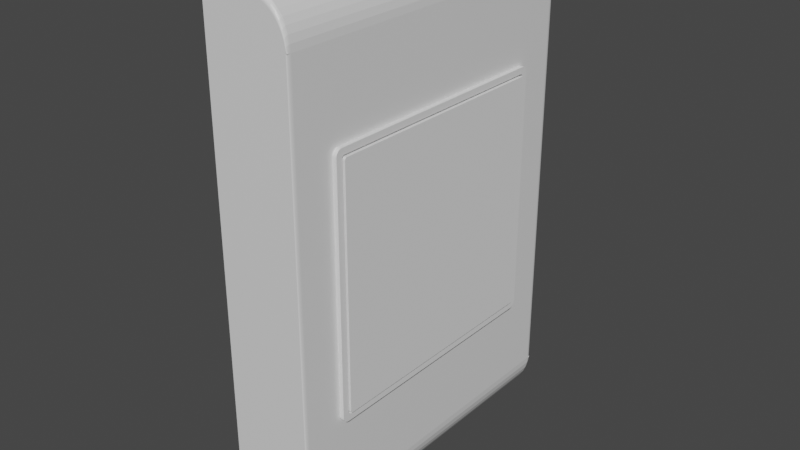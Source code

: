 # Source: CardKeyTagger.blend  (saved by Blender 3.0.42; exported with 4.5.12 LTS)
import bpy
from mathutils import Matrix  # noqa: F401  (used for matrix-valued properties, if any)

bpy.ops.wm.read_factory_settings(use_empty=True)
scene = bpy.context.scene
scene.name = 'Scene'

# ---- collections
col_collection = bpy.data.collections.new('Collection'); scene.collection.children.link(col_collection)

# ---- materials (node trees are filled in below, after node groups)
mat_material = bpy.data.materials.new('Material')
mat_material.alpha_threshold = 0.0
mat_material.use_transparent_shadow = False
mat_material.line_color = (0.0, 0.0, 0.0, 1.0)

# ---- material node trees
mat_material.use_nodes = True; mat_material.node_tree.nodes.clear()
_N = mat_material.node_tree.nodes; _L = mat_material.node_tree.links
n0 = _N.new('ShaderNodeOutputMaterial'); n0.name = 'Material Output'; n0.location = (300, 300)
n1 = _N.new('ShaderNodeBsdfPrincipled'); n1.name = 'Principled BSDF'; n1.location = (10, 300)
n1.distribution = 'GGX'
n1.subsurface_method = 'RANDOM_WALK_SKIN'
n1.inputs[2].default_value = 0.4
n1.inputs[3].default_value = 1.45
n1.inputs[27].default_value = (0.0, 0.0, 0.0, 1.0)
n1.inputs[28].default_value = 1.0
_L.new(n1.outputs[0], n0.inputs[0])
n0.is_active_output = True

# ---- world
world_world = bpy.data.worlds.new('World'); scene.world = world_world
world_world.use_nodes = True; world_world.node_tree.nodes.clear()
_N = world_world.node_tree.nodes; _L = world_world.node_tree.links
n0 = _N.new('ShaderNodeOutputWorld'); n0.name = 'World Output'; n0.location = (300, 300)
n1 = _N.new('ShaderNodeBackground'); n1.name = 'Background'; n1.location = (10, 300)
n1.inputs[0].default_value = (0.05088, 0.05088, 0.05088, 1.0)
_L.new(n1.outputs[0], n0.inputs[0])
n0.is_active_output = True
world_world.color = (0.05088, 0.05088, 0.05088)
world_world.use_sun_shadow = False
world_world.sun_shadow_jitter_overblur = 0.0

# ---- meshes
me_cube = bpy.data.meshes.new('Cube')
me_cube.from_pydata([(-1.0, 1.0, 1.0), (-1.0, 1.0, -1.0), (-1.0, -1.0, 1.0), (-1.0, -1.0, -1.0), (1.0, -0.9743, 1.0), (0.9727, -1.0, 1.0), (0.9997, -0.9783, 1.0), (0.9987, -0.9823, 1.0), (0.997, -0.986, 1.0), (0.9948, -0.9894, 1.0), (0.992, -0.9925, 1.0), (0.9887, -0.9951, 1.0), (0.9851, -0.9972, 1.0), (0.9811, -0.9987, 1.0), (0.977, -0.9997, 1.0), (0.9727, -1.0, -1.0), (1.0, -0.9743, -1.0), (0.977, -0.9997, -1.0), (0.9811, -0.9987, -1.0), (0.9851, -0.9972, -1.0), (0.9887, -0.9951, -1.0), (0.992, -0.9925, -1.0), (0.9948, -0.9894, -1.0), (0.997, -0.986, -1.0), (0.9987, -0.9823, -1.0), (0.9997, -0.9783, -1.0), (-1.0, -1.0, 1.175), (-1.0, -0.9749, 1.2), (-1.0, -0.9997, 1.179), (-1.0, -0.9988, 1.183), (-1.0, -0.9973, 1.186), (-1.0, -0.9952, 1.19), (-1.0, -0.9927, 1.193), (-1.0, -0.9897, 1.195), (-1.0, -0.9863, 1.197), (-1.0, -0.9827, 1.199), (-1.0, -0.9789, 1.2), (1.0, -1.0, 1.0), (1.0, -0.9744, 1.0), (1.0, -0.9974, 1.0), (1.0, -0.9949, 1.0), (1.0, -0.9923, 1.0), (1.0, -0.9898, 1.0), (1.0, -0.9872, 1.0), (1.0, -0.9846, 1.0), (1.0, -0.9821, 1.0), (1.0, -0.9795, 1.0), (1.0, -0.977, 1.0), (0.16, -1.0, 1.175), (0.16, -0.9749, 1.2), (0.16, -0.9997, 1.179), (0.16, -0.9988, 1.183), (0.16, -0.9973, 1.186), (0.16, -0.9952, 1.19), (0.16, -0.9927, 1.193), (0.16, -0.9897, 1.195), (0.16, -0.9863, 1.197), (0.16, -0.9827, 1.199), (0.16, -0.9789, 1.2), (0.9678, -1.0, 1.018), (0.9897, -0.9746, 1.031), (0.9712, -0.9997, 1.02), (0.9746, -0.9988, 1.022), (0.9777, -0.9972, 1.024), (0.9806, -0.9951, 1.026), (0.9833, -0.9925, 1.027), (0.9855, -0.9895, 1.029), (0.9873, -0.9861, 1.03), (0.9886, -0.9824, 1.031), (0.9894, -0.9785, 1.031), (0.9436, -1.0, 1.042), (0.9589, -0.9747, 1.062), (0.946, -0.9997, 1.045), (0.9483, -0.9988, 1.048), (0.9505, -0.9972, 1.051), (0.9526, -0.9952, 1.054), (0.9544, -0.9926, 1.056), (0.956, -0.9896, 1.058), (0.9572, -0.9862, 1.06), (0.9581, -0.9825, 1.061), (0.9587, -0.9786, 1.062), (0.8976, -1.0, 1.068), (0.9084, -0.9747, 1.091), (0.8993, -0.9997, 1.072), (0.901, -0.9988, 1.075), (0.9025, -0.9972, 1.078), (0.904, -0.9952, 1.081), (0.9053, -0.9926, 1.084), (0.9064, -0.9896, 1.086), (0.9073, -0.9862, 1.088), (0.9079, -0.9825, 1.09), (0.9083, -0.9787, 1.091), (0.8317, -1.0, 1.094), (0.8396, -0.9748, 1.118), (0.8329, -0.9997, 1.098), (0.8341, -0.9988, 1.101), (0.8353, -0.9973, 1.105), (0.8363, -0.9952, 1.108), (0.8373, -0.9926, 1.111), (0.8381, -0.9896, 1.113), (0.8387, -0.9862, 1.115), (0.8392, -0.9826, 1.116), (0.8395, -0.9787, 1.117), (0.7481, -1.0, 1.117), (0.754, -0.9749, 1.141), (0.749, -0.9997, 1.121), (0.7499, -0.9988, 1.125), (0.7508, -0.9973, 1.128), (0.7516, -0.9952, 1.131), (0.7523, -0.9926, 1.134), (0.7529, -0.9896, 1.137), (0.7533, -0.9863, 1.139), (0.7537, -0.9826, 1.14), (0.7539, -0.9788, 1.141), (0.6494, -1.0, 1.137), (0.6537, -0.9749, 1.162), (0.6501, -0.9997, 1.141), (0.6508, -0.9988, 1.145), (0.6514, -0.9973, 1.148), (0.652, -0.9952, 1.152), (0.6525, -0.9926, 1.155), (0.6529, -0.9896, 1.157), (0.6533, -0.9863, 1.159), (0.6535, -0.9826, 1.161), (0.6537, -0.9788, 1.162), (0.5383, -1.0, 1.153), (0.5414, -0.9749, 1.178), (0.5388, -0.9997, 1.157), (0.5393, -0.9988, 1.161), (0.5397, -0.9973, 1.165), (0.5401, -0.9952, 1.168), (0.5405, -0.9927, 1.171), (0.5408, -0.9897, 1.173), (0.541, -0.9863, 1.175), (0.5412, -0.9827, 1.177), (0.5413, -0.9788, 1.178), (0.4176, -1.0, 1.165), (0.4196, -0.9749, 1.19), (0.4179, -0.9997, 1.169), (0.4182, -0.9988, 1.173), (0.4185, -0.9973, 1.177), (0.4188, -0.9952, 1.18), (0.419, -0.9927, 1.183), (0.4192, -0.9897, 1.185), (0.4194, -0.9863, 1.187), (0.4195, -0.9827, 1.189), (0.4196, -0.9788, 1.19), (0.2905, -1.0, 1.173), (0.2914, -0.9749, 1.198), (0.2906, -0.9997, 1.176), (0.2908, -0.9988, 1.18), (0.2909, -0.9973, 1.184), (0.291, -0.9952, 1.187), (0.2911, -0.9927, 1.19), (0.2912, -0.9897, 1.193), (0.2913, -0.9863, 1.195), (0.2914, -0.9827, 1.196), (0.2914, -0.9789, 1.197), (-1.0, -0.9749, -1.2), (-1.0, -1.0, -1.175), (-1.0, -0.9789, -1.2), (-1.0, -0.9827, -1.199), (-1.0, -0.9863, -1.197), (-1.0, -0.9897, -1.195), (-1.0, -0.9927, -1.193), (-1.0, -0.9952, -1.19), (-1.0, -0.9973, -1.186), (-1.0, -0.9988, -1.183), (-1.0, -0.9997, -1.179), (-5.323e-05, -1.0, -1.175), (0.0, -0.9749, -1.2), (-4.491e-05, -0.9997, -1.179), (-3.678e-05, -0.9988, -1.183), (-2.907e-05, -0.9973, -1.186), (-2.194e-05, -0.9952, -1.19), (-1.559e-05, -0.9927, -1.193), (-1.017e-05, -0.9897, -1.195), (-5.802e-06, -0.9863, -1.197), (-2.605e-06, -0.9827, -1.199), (-6.551e-07, -0.9789, -1.2), (1.0, -1.0, -1.0), (1.0, -0.9744, -1.0), (1.0, -0.9974, -1.0), (1.0, -0.9949, -1.0), (1.0, -0.9923, -1.0), (1.0, -0.9898, -1.0), (1.0, -0.9872, -1.0), (1.0, -0.9846, -1.0), (1.0, -0.9821, -1.0), (1.0, -0.9795, -1.0), (1.0, -0.977, -1.0), (0.1556, -1.0, -1.173), (0.1564, -0.9749, -1.198), (0.1558, -0.9997, -1.176), (0.1559, -0.9988, -1.18), (0.156, -0.9973, -1.184), (0.1561, -0.9952, -1.187), (0.1562, -0.9927, -1.19), (0.1563, -0.9897, -1.193), (0.1563, -0.9863, -1.195), (0.1564, -0.9827, -1.196), (0.1564, -0.9789, -1.197), (0.3074, -1.0, -1.165), (0.309, -0.9749, -1.19), (0.3076, -0.9997, -1.169), (0.3079, -0.9988, -1.173), (0.3081, -0.9973, -1.177), (0.3083, -0.9952, -1.18), (0.3085, -0.9927, -1.183), (0.3087, -0.9897, -1.185), (0.3088, -0.9863, -1.187), (0.3089, -0.9827, -1.189), (0.309, -0.9788, -1.19), (0.4514, -1.0, -1.153), (0.454, -0.9749, -1.178), (0.4518, -0.9997, -1.157), (0.4522, -0.9988, -1.161), (0.4526, -0.9973, -1.165), (0.4529, -0.9952, -1.168), (0.4532, -0.9927, -1.171), (0.4535, -0.9897, -1.173), (0.4537, -0.9863, -1.175), (0.4539, -0.9827, -1.177), (0.454, -0.9788, -1.178), (0.5842, -1.0, -1.137), (0.5878, -0.9749, -1.162), (0.5847, -0.9997, -1.141), (0.5853, -0.9988, -1.145), (0.5858, -0.9973, -1.148), (0.5863, -0.9952, -1.152), (0.5867, -0.9926, -1.155), (0.5871, -0.9896, -1.157), (0.5874, -0.9863, -1.159), (0.5876, -0.9826, -1.161), (0.5877, -0.9788, -1.161), (0.7021, -1.0, -1.117), (0.7071, -0.9749, -1.141), (0.7029, -0.9997, -1.121), (0.7037, -0.9988, -1.124), (0.7044, -0.9973, -1.128), (0.7051, -0.9952, -1.131), (0.7057, -0.9926, -1.134), (0.7062, -0.9896, -1.137), (0.7066, -0.9863, -1.139), (0.7069, -0.9826, -1.14), (0.707, -0.9788, -1.141), (0.8023, -1.0, -1.093), (0.809, -0.9748, -1.118), (0.8033, -0.9997, -1.097), (0.8044, -0.9988, -1.101), (0.8053, -0.9973, -1.104), (0.8062, -0.9952, -1.108), (0.807, -0.9926, -1.11), (0.8077, -0.9896, -1.113), (0.8083, -0.9862, -1.115), (0.8087, -0.9826, -1.116), (0.8089, -0.9787, -1.117), (0.8817, -1.0, -1.068), (0.891, -0.9747, -1.091), (0.8831, -0.9997, -1.071), (0.8845, -0.9988, -1.075), (0.8859, -0.9972, -1.078), (0.8872, -0.9952, -1.081), (0.8883, -0.9926, -1.084), (0.8892, -0.9896, -1.086), (0.89, -0.9862, -1.088), (0.8905, -0.9825, -1.09), (0.8909, -0.9787, -1.091), (0.9374, -1.0, -1.041), (0.9511, -0.9747, -1.062), (0.9396, -0.9997, -1.044), (0.9416, -0.9988, -1.047), (0.9436, -0.9972, -1.05), (0.9454, -0.9952, -1.053), (0.9471, -0.9926, -1.056), (0.9485, -0.9896, -1.058), (0.9496, -0.9862, -1.059), (0.9504, -0.9825, -1.061), (0.9509, -0.9786, -1.062), (0.9668, -1.0, -1.016), (0.9877, -0.9746, -1.031), (0.97, -0.9997, -1.019), (0.9732, -0.9988, -1.021), (0.9763, -0.9972, -1.023), (0.9791, -0.9951, -1.025), (0.9816, -0.9925, -1.027), (0.9837, -0.9895, -1.028), (0.9854, -0.9861, -1.03), (0.9867, -0.9824, -1.031), (0.9874, -0.9785, -1.031), (0.9727, 1.0, 1.0), (1.0, 0.9743, 1.0), (0.977, 0.9997, 1.0), (0.9811, 0.9987, 1.0), (0.9851, 0.9972, 1.0), (0.9887, 0.9951, 1.0), (0.992, 0.9925, 1.0), (0.9948, 0.9894, 1.0), (0.997, 0.986, 1.0), (0.9987, 0.9823, 1.0), (0.9997, 0.9783, 1.0), (1.0, 0.9743, -1.0), (0.9727, 1.0, -1.0), (0.9997, 0.9783, -1.0), (0.9987, 0.9823, -1.0), (0.997, 0.986, -1.0), (0.9948, 0.9894, -1.0), (0.992, 0.9925, -1.0), (0.9887, 0.9951, -1.0), (0.9851, 0.9972, -1.0), (0.9811, 0.9987, -1.0), (0.977, 0.9997, -1.0), (-1.0, 0.9749, 1.2), (-1.0, 1.0, 1.175), (-1.0, 0.9789, 1.2), (-1.0, 0.9827, 1.199), (-1.0, 0.9863, 1.197), (-1.0, 0.9897, 1.195), (-1.0, 0.9927, 1.193), (-1.0, 0.9952, 1.19), (-1.0, 0.9973, 1.186), (-1.0, 0.9988, 1.183), (-1.0, 0.9997, 1.179), (0.16, 1.0, 1.175), (0.16, 0.9749, 1.2), (0.16, 0.9997, 1.179), (0.16, 0.9988, 1.183), (0.16, 0.9973, 1.186), (0.16, 0.9952, 1.19), (0.16, 0.9927, 1.193), (0.16, 0.9897, 1.195), (0.16, 0.9863, 1.197), (0.16, 0.9827, 1.199), (0.16, 0.9789, 1.2), (1.0, 0.9744, 1.0), (1.0, 1.0, 1.0), (1.0, 0.977, 1.0), (1.0, 0.9795, 1.0), (1.0, 0.9821, 1.0), (1.0, 0.9846, 1.0), (1.0, 0.9872, 1.0), (1.0, 0.9898, 1.0), (1.0, 0.9923, 1.0), (1.0, 0.9949, 1.0), (1.0, 0.9974, 1.0), (0.2914, 0.9749, 1.198), (0.2905, 1.0, 1.173), (0.2914, 0.9789, 1.197), (0.2914, 0.9827, 1.196), (0.2913, 0.9863, 1.195), (0.2912, 0.9897, 1.193), (0.2911, 0.9927, 1.19), (0.291, 0.9952, 1.187), (0.2909, 0.9973, 1.184), (0.2908, 0.9988, 1.18), (0.2906, 0.9997, 1.176), (0.4196, 0.9749, 1.19), (0.4176, 1.0, 1.165), (0.4196, 0.9788, 1.19), (0.4195, 0.9827, 1.189), (0.4194, 0.9863, 1.187), (0.4192, 0.9897, 1.185), (0.419, 0.9927, 1.183), (0.4188, 0.9952, 1.18), (0.4185, 0.9973, 1.177), (0.4182, 0.9988, 1.173), (0.4179, 0.9997, 1.169), (0.5414, 0.9749, 1.178), (0.5383, 1.0, 1.153), (0.5413, 0.9788, 1.178), (0.5412, 0.9827, 1.177), (0.541, 0.9863, 1.175), (0.5408, 0.9897, 1.173), (0.5405, 0.9927, 1.171), (0.5401, 0.9952, 1.168), (0.5397, 0.9973, 1.165), (0.5393, 0.9988, 1.161), (0.5388, 0.9997, 1.157), (0.6537, 0.9749, 1.162), (0.6494, 1.0, 1.137), (0.6537, 0.9788, 1.162), (0.6535, 0.9826, 1.161), (0.6533, 0.9863, 1.159), (0.6529, 0.9896, 1.157), (0.6525, 0.9926, 1.155), (0.652, 0.9952, 1.152), (0.6514, 0.9973, 1.148), (0.6508, 0.9988, 1.145), (0.6501, 0.9997, 1.141), (0.754, 0.9749, 1.141), (0.7481, 1.0, 1.117), (0.7539, 0.9788, 1.141), (0.7537, 0.9826, 1.14), (0.7533, 0.9863, 1.139), (0.7529, 0.9896, 1.137), (0.7523, 0.9926, 1.134), (0.7516, 0.9952, 1.131), (0.7508, 0.9973, 1.128), (0.7499, 0.9988, 1.125), (0.749, 0.9997, 1.121), (0.8396, 0.9748, 1.118), (0.8317, 1.0, 1.094), (0.8395, 0.9787, 1.117), (0.8392, 0.9826, 1.116), (0.8387, 0.9862, 1.115), (0.8381, 0.9896, 1.113), (0.8373, 0.9926, 1.111), (0.8363, 0.9952, 1.108), (0.8353, 0.9973, 1.105), (0.8341, 0.9988, 1.101), (0.8329, 0.9997, 1.098), (0.9084, 0.9747, 1.091), (0.8976, 1.0, 1.068), (0.9083, 0.9787, 1.091), (0.9079, 0.9825, 1.09), (0.9073, 0.9862, 1.088), (0.9064, 0.9896, 1.086), (0.9053, 0.9926, 1.084), (0.904, 0.9952, 1.081), (0.9025, 0.9972, 1.078), (0.901, 0.9988, 1.075), (0.8993, 0.9997, 1.072), (0.9589, 0.9747, 1.062), (0.9436, 1.0, 1.042), (0.9587, 0.9786, 1.062), (0.9581, 0.9825, 1.061), (0.9572, 0.9862, 1.06), (0.956, 0.9896, 1.058), (0.9544, 0.9926, 1.056), (0.9526, 0.9952, 1.054), (0.9505, 0.9972, 1.051), (0.9483, 0.9988, 1.048), (0.946, 0.9997, 1.045), (0.9897, 0.9746, 1.031), (0.9678, 1.0, 1.018), (0.9894, 0.9785, 1.031), (0.9886, 0.9824, 1.031), (0.9873, 0.9861, 1.03), (0.9855, 0.9895, 1.029), (0.9833, 0.9925, 1.027), (0.9806, 0.9951, 1.026), (0.9777, 0.9972, 1.024), (0.9746, 0.9988, 1.022), (0.9712, 0.9997, 1.02), (-1.0, 1.0, -1.175), (-1.0, 0.9749, -1.2), (-1.0, 0.9997, -1.179), (-1.0, 0.9988, -1.183), (-1.0, 0.9973, -1.186), (-1.0, 0.9952, -1.19), (-1.0, 0.9927, -1.193), (-1.0, 0.9897, -1.195), (-1.0, 0.9863, -1.197), (-1.0, 0.9827, -1.199), (-1.0, 0.9789, -1.2), (1.0, 1.0, -1.0), (1.0, 0.9744, -1.0), (1.0, 0.9974, -1.0), (1.0, 0.9949, -1.0), (1.0, 0.9923, -1.0), (1.0, 0.9898, -1.0), (1.0, 0.9872, -1.0), (1.0, 0.9846, -1.0), (1.0, 0.9821, -1.0), (1.0, 0.9795, -1.0), (1.0, 0.977, -1.0), (0.0, 0.9749, -1.2), (-5.323e-05, 1.0, -1.175), (-6.551e-07, 0.9789, -1.2), (-2.605e-06, 0.9827, -1.199), (-5.802e-06, 0.9863, -1.197), (-1.017e-05, 0.9897, -1.195), (-1.559e-05, 0.9927, -1.193), (-2.194e-05, 0.9952, -1.19), (-2.907e-05, 0.9973, -1.186), (-3.678e-05, 0.9988, -1.183), (-4.491e-05, 0.9997, -1.179), (0.9668, 1.0, -1.016), (0.9877, 0.9746, -1.031), (0.97, 0.9997, -1.019), (0.9732, 0.9988, -1.021), (0.9763, 0.9972, -1.023), (0.9791, 0.9951, -1.025), (0.9816, 0.9925, -1.027), (0.9837, 0.9895, -1.028), (0.9854, 0.9861, -1.03), (0.9867, 0.9824, -1.031), (0.9874, 0.9785, -1.031), (0.9374, 1.0, -1.041), (0.9511, 0.9747, -1.062), (0.9396, 0.9997, -1.044), (0.9416, 0.9988, -1.047), (0.9436, 0.9972, -1.05), (0.9454, 0.9952, -1.053), (0.9471, 0.9926, -1.056), (0.9485, 0.9896, -1.058), (0.9496, 0.9862, -1.059), (0.9504, 0.9825, -1.061), (0.9509, 0.9786, -1.062), (0.8817, 1.0, -1.068), (0.891, 0.9747, -1.091), (0.8831, 0.9997, -1.071), (0.8845, 0.9988, -1.075), (0.8859, 0.9972, -1.078), (0.8872, 0.9952, -1.081), (0.8883, 0.9926, -1.084), (0.8892, 0.9896, -1.086), (0.89, 0.9862, -1.088), (0.8905, 0.9825, -1.09), (0.8909, 0.9787, -1.091), (0.8023, 1.0, -1.093), (0.809, 0.9748, -1.118), (0.8033, 0.9997, -1.097), (0.8044, 0.9988, -1.101), (0.8053, 0.9973, -1.104), (0.8062, 0.9952, -1.108), (0.807, 0.9926, -1.11), (0.8077, 0.9896, -1.113), (0.8083, 0.9862, -1.115), (0.8087, 0.9826, -1.116), (0.8089, 0.9787, -1.117), (0.7021, 1.0, -1.117), (0.7071, 0.9749, -1.141), (0.7029, 0.9997, -1.121), (0.7037, 0.9988, -1.124), (0.7044, 0.9973, -1.128), (0.7051, 0.9952, -1.131), (0.7057, 0.9926, -1.134), (0.7062, 0.9896, -1.137), (0.7066, 0.9863, -1.139), (0.7069, 0.9826, -1.14), (0.707, 0.9788, -1.141), (0.5842, 1.0, -1.137), (0.5878, 0.9749, -1.162), (0.5847, 0.9997, -1.141), (0.5853, 0.9988, -1.145), (0.5858, 0.9973, -1.148), (0.5863, 0.9952, -1.152), (0.5867, 0.9926, -1.155), (0.5871, 0.9896, -1.157), (0.5874, 0.9863, -1.159), (0.5876, 0.9826, -1.161), (0.5877, 0.9788, -1.161), (0.4514, 1.0, -1.153), (0.454, 0.9749, -1.178), (0.4518, 0.9997, -1.157), (0.4522, 0.9988, -1.161), (0.4526, 0.9973, -1.165), (0.4529, 0.9952, -1.168), (0.4532, 0.9927, -1.171), (0.4535, 0.9897, -1.173), (0.4537, 0.9863, -1.175), (0.4539, 0.9827, -1.177), (0.454, 0.9788, -1.178), (0.3074, 1.0, -1.165), (0.309, 0.9749, -1.19), (0.3076, 0.9997, -1.169), (0.3079, 0.9988, -1.173), (0.3081, 0.9973, -1.177), (0.3083, 0.9952, -1.18), (0.3085, 0.9927, -1.183), (0.3087, 0.9897, -1.185), (0.3088, 0.9863, -1.187), (0.3089, 0.9827, -1.189), (0.309, 0.9788, -1.19), (0.1556, 1.0, -1.173), (0.1564, 0.9749, -1.198), (0.1558, 0.9997, -1.176), (0.1559, 0.9988, -1.18), (0.156, 0.9973, -1.184), (0.1561, 0.9952, -1.187), (0.1562, 0.9927, -1.19), (0.1563, 0.9897, -1.193), (0.1563, 0.9863, -1.195), (0.1564, 0.9827, -1.196), (0.1564, 0.9789, -1.197)], [], [(1, 302, 455, 477, 488, 499, 510, 521, 532, 543, 554, 565, 467, 444), (3, 2, 0, 1), (0, 2, 26, 28, 29, 30, 31, 32, 33, 34, 35, 36, 27, 312, 314, 315, 316, 317, 318, 319, 320, 321, 322, 313), (15, 5, 2, 3), (290, 0, 313, 323, 346, 357, 368, 379, 390, 401, 412, 423, 434, 335), (2, 5, 37, 59, 70, 81, 92, 103, 114, 125, 136, 147, 48, 26), (345, 148, 137, 356), (324, 49, 148, 345), (4, 291, 334, 38), (3, 1, 444, 446, 447, 448, 449, 450, 451, 452, 453, 454, 445, 158, 160, 161, 162, 163, 164, 165, 166, 167, 168, 159), (280, 478, 456, 181), (356, 137, 126, 367), (367, 126, 115, 378), (378, 115, 104, 389), (389, 104, 93, 400), (400, 93, 82, 411), (411, 82, 71, 422), (422, 71, 60, 433), (433, 60, 38, 334), (15, 3, 159, 169, 191, 202, 213, 224, 235, 246, 257, 268, 279, 180), (324, 312, 27, 49), (269, 489, 478, 280), (301, 16, 181, 456), (170, 466, 566, 192), (192, 566, 555, 203), (203, 555, 544, 214), (214, 544, 533, 225), (225, 533, 522, 236), (236, 522, 511, 247), (247, 511, 500, 258), (258, 500, 489, 269), (445, 466, 170, 158), (5, 15, 17, 14), (14, 17, 18, 13), (13, 18, 19, 12), (12, 19, 20, 11), (11, 20, 21, 10), (10, 21, 22, 9), (9, 22, 23, 8), (8, 23, 24, 7), (7, 24, 25, 6), (6, 25, 16, 4), (48, 147, 149, 50), (50, 149, 150, 51), (51, 150, 151, 52), (52, 151, 152, 53), (53, 152, 153, 54), (54, 153, 154, 55), (55, 154, 155, 56), (56, 155, 156, 57), (57, 156, 157, 58), (58, 157, 148, 49), (147, 136, 138, 149), (149, 138, 139, 150), (150, 139, 140, 151), (151, 140, 141, 152), (152, 141, 142, 153), (153, 142, 143, 154), (154, 143, 144, 155), (155, 144, 145, 156), (156, 145, 146, 157), (157, 146, 137, 148), (136, 125, 127, 138), (138, 127, 128, 139), (139, 128, 129, 140), (140, 129, 130, 141), (141, 130, 131, 142), (142, 131, 132, 143), (143, 132, 133, 144), (144, 133, 134, 145), (145, 134, 135, 146), (146, 135, 126, 137), (125, 114, 116, 127), (127, 116, 117, 128), (128, 117, 118, 129), (129, 118, 119, 130), (130, 119, 120, 131), (131, 120, 121, 132), (132, 121, 122, 133), (133, 122, 123, 134), (134, 123, 124, 135), (135, 124, 115, 126), (114, 103, 105, 116), (116, 105, 106, 117), (117, 106, 107, 118), (118, 107, 108, 119), (119, 108, 109, 120), (120, 109, 110, 121), (121, 110, 111, 122), (122, 111, 112, 123), (123, 112, 113, 124), (124, 113, 104, 115), (103, 92, 94, 105), (105, 94, 95, 106), (106, 95, 96, 107), (107, 96, 97, 108), (108, 97, 98, 109), (109, 98, 99, 110), (110, 99, 100, 111), (111, 100, 101, 112), (112, 101, 102, 113), (113, 102, 93, 104), (92, 81, 83, 94), (94, 83, 84, 95), (95, 84, 85, 96), (96, 85, 86, 97), (97, 86, 87, 98), (98, 87, 88, 99), (99, 88, 89, 100), (100, 89, 90, 101), (101, 90, 91, 102), (102, 91, 82, 93), (81, 70, 72, 83), (83, 72, 73, 84), (84, 73, 74, 85), (85, 74, 75, 86), (86, 75, 76, 87), (87, 76, 77, 88), (88, 77, 78, 89), (89, 78, 79, 90), (90, 79, 80, 91), (91, 80, 71, 82), (70, 59, 61, 72), (72, 61, 62, 73), (73, 62, 63, 74), (74, 63, 64, 75), (75, 64, 65, 76), (76, 65, 66, 77), (77, 66, 67, 78), (78, 67, 68, 79), (79, 68, 69, 80), (80, 69, 60, 71), (59, 37, 39, 61), (61, 39, 40, 62), (62, 40, 41, 63), (63, 41, 42, 64), (64, 42, 43, 65), (65, 43, 44, 66), (66, 44, 45, 67), (67, 45, 46, 68), (68, 46, 47, 69), (69, 47, 38, 60), (4, 38, 47, 6), (6, 47, 46, 7), (7, 46, 45, 8), (8, 45, 44, 9), (9, 44, 43, 10), (10, 43, 42, 11), (11, 42, 41, 12), (12, 41, 40, 13), (13, 40, 39, 14), (14, 39, 37, 5), (49, 27, 36, 58), (58, 36, 35, 57), (57, 35, 34, 56), (56, 34, 33, 55), (55, 33, 32, 54), (54, 32, 31, 53), (53, 31, 30, 52), (52, 30, 29, 51), (51, 29, 28, 50), (50, 28, 26, 48), (191, 169, 171, 193), (193, 171, 172, 194), (194, 172, 173, 195), (195, 173, 174, 196), (196, 174, 175, 197), (197, 175, 176, 198), (198, 176, 177, 199), (199, 177, 178, 200), (200, 178, 179, 201), (201, 179, 170, 192), (202, 191, 193, 204), (204, 193, 194, 205), (205, 194, 195, 206), (206, 195, 196, 207), (207, 196, 197, 208), (208, 197, 198, 209), (209, 198, 199, 210), (210, 199, 200, 211), (211, 200, 201, 212), (212, 201, 192, 203), (213, 202, 204, 215), (215, 204, 205, 216), (216, 205, 206, 217), (217, 206, 207, 218), (218, 207, 208, 219), (219, 208, 209, 220), (220, 209, 210, 221), (221, 210, 211, 222), (222, 211, 212, 223), (223, 212, 203, 214), (224, 213, 215, 226), (226, 215, 216, 227), (227, 216, 217, 228), (228, 217, 218, 229), (229, 218, 219, 230), (230, 219, 220, 231), (231, 220, 221, 232), (232, 221, 222, 233), (233, 222, 223, 234), (234, 223, 214, 225), (235, 224, 226, 237), (237, 226, 227, 238), (238, 227, 228, 239), (239, 228, 229, 240), (240, 229, 230, 241), (241, 230, 231, 242), (242, 231, 232, 243), (243, 232, 233, 244), (244, 233, 234, 245), (245, 234, 225, 236), (246, 235, 237, 248), (248, 237, 238, 249), (249, 238, 239, 250), (250, 239, 240, 251), (251, 240, 241, 252), (252, 241, 242, 253), (253, 242, 243, 254), (254, 243, 244, 255), (255, 244, 245, 256), (256, 245, 236, 247), (257, 246, 248, 259), (259, 248, 249, 260), (260, 249, 250, 261), (261, 250, 251, 262), (262, 251, 252, 263), (263, 252, 253, 264), (264, 253, 254, 265), (265, 254, 255, 266), (266, 255, 256, 267), (267, 256, 247, 258), (268, 257, 259, 270), (270, 259, 260, 271), (271, 260, 261, 272), (272, 261, 262, 273), (273, 262, 263, 274), (274, 263, 264, 275), (275, 264, 265, 276), (276, 265, 266, 277), (277, 266, 267, 278), (278, 267, 258, 269), (279, 268, 270, 281), (281, 270, 271, 282), (282, 271, 272, 283), (283, 272, 273, 284), (284, 273, 274, 285), (285, 274, 275, 286), (286, 275, 276, 287), (287, 276, 277, 288), (288, 277, 278, 289), (289, 278, 269, 280), (180, 279, 281, 182), (182, 281, 282, 183), (183, 282, 283, 184), (184, 283, 284, 185), (185, 284, 285, 186), (186, 285, 286, 187), (187, 286, 287, 188), (188, 287, 288, 189), (189, 288, 289, 190), (190, 289, 280, 181), (169, 159, 168, 171), (171, 168, 167, 172), (172, 167, 166, 173), (173, 166, 165, 174), (174, 165, 164, 175), (175, 164, 163, 176), (176, 163, 162, 177), (177, 162, 161, 178), (178, 161, 160, 179), (179, 160, 158, 170), (15, 180, 182, 17), (17, 182, 183, 18), (18, 183, 184, 19), (19, 184, 185, 20), (20, 185, 186, 21), (21, 186, 187, 22), (22, 187, 188, 23), (23, 188, 189, 24), (24, 189, 190, 25), (25, 190, 181, 16), (1, 0, 290, 302), (291, 301, 303, 300), (300, 303, 304, 299), (299, 304, 305, 298), (298, 305, 306, 297), (297, 306, 307, 296), (296, 307, 308, 295), (295, 308, 309, 294), (294, 309, 310, 293), (293, 310, 311, 292), (292, 311, 302, 290), (346, 323, 325, 355), (355, 325, 326, 354), (354, 326, 327, 353), (353, 327, 328, 352), (352, 328, 329, 351), (351, 329, 330, 350), (350, 330, 331, 349), (349, 331, 332, 348), (348, 332, 333, 347), (347, 333, 324, 345), (357, 346, 355, 366), (366, 355, 354, 365), (365, 354, 353, 364), (364, 353, 352, 363), (363, 352, 351, 362), (362, 351, 350, 361), (361, 350, 349, 360), (360, 349, 348, 359), (359, 348, 347, 358), (358, 347, 345, 356), (368, 357, 366, 377), (377, 366, 365, 376), (376, 365, 364, 375), (375, 364, 363, 374), (374, 363, 362, 373), (373, 362, 361, 372), (372, 361, 360, 371), (371, 360, 359, 370), (370, 359, 358, 369), (369, 358, 356, 367), (379, 368, 377, 388), (388, 377, 376, 387), (387, 376, 375, 386), (386, 375, 374, 385), (385, 374, 373, 384), (384, 373, 372, 383), (383, 372, 371, 382), (382, 371, 370, 381), (381, 370, 369, 380), (380, 369, 367, 378), (390, 379, 388, 399), (399, 388, 387, 398), (398, 387, 386, 397), (397, 386, 385, 396), (396, 385, 384, 395), (395, 384, 383, 394), (394, 383, 382, 393), (393, 382, 381, 392), (392, 381, 380, 391), (391, 380, 378, 389), (401, 390, 399, 410), (410, 399, 398, 409), (409, 398, 397, 408), (408, 397, 396, 407), (407, 396, 395, 406), (406, 395, 394, 405), (405, 394, 393, 404), (404, 393, 392, 403), (403, 392, 391, 402), (402, 391, 389, 400), (412, 401, 410, 421), (421, 410, 409, 420), (420, 409, 408, 419), (419, 408, 407, 418), (418, 407, 406, 417), (417, 406, 405, 416), (416, 405, 404, 415), (415, 404, 403, 414), (414, 403, 402, 413), (413, 402, 400, 411), (423, 412, 421, 432), (432, 421, 420, 431), (431, 420, 419, 430), (430, 419, 418, 429), (429, 418, 417, 428), (428, 417, 416, 427), (427, 416, 415, 426), (426, 415, 414, 425), (425, 414, 413, 424), (424, 413, 411, 422), (434, 423, 432, 443), (443, 432, 431, 442), (442, 431, 430, 441), (441, 430, 429, 440), (440, 429, 428, 439), (439, 428, 427, 438), (438, 427, 426, 437), (437, 426, 425, 436), (436, 425, 424, 435), (435, 424, 422, 433), (335, 434, 443, 344), (344, 443, 442, 343), (343, 442, 441, 342), (342, 441, 440, 341), (341, 440, 439, 340), (340, 439, 438, 339), (339, 438, 437, 338), (338, 437, 436, 337), (337, 436, 435, 336), (336, 435, 433, 334), (323, 313, 322, 325), (325, 322, 321, 326), (326, 321, 320, 327), (327, 320, 319, 328), (328, 319, 318, 329), (329, 318, 317, 330), (330, 317, 316, 331), (331, 316, 315, 332), (332, 315, 314, 333), (333, 314, 312, 324), (290, 335, 344, 292), (292, 344, 343, 293), (293, 343, 342, 294), (294, 342, 341, 295), (295, 341, 340, 296), (296, 340, 339, 297), (297, 339, 338, 298), (298, 338, 337, 299), (299, 337, 336, 300), (300, 336, 334, 291), (467, 565, 567, 476), (476, 567, 568, 475), (475, 568, 569, 474), (474, 569, 570, 473), (473, 570, 571, 472), (472, 571, 572, 471), (471, 572, 573, 470), (470, 573, 574, 469), (469, 574, 575, 468), (468, 575, 566, 466), (565, 554, 556, 567), (567, 556, 557, 568), (568, 557, 558, 569), (569, 558, 559, 570), (570, 559, 560, 571), (571, 560, 561, 572), (572, 561, 562, 573), (573, 562, 563, 574), (574, 563, 564, 575), (575, 564, 555, 566), (554, 543, 545, 556), (556, 545, 546, 557), (557, 546, 547, 558), (558, 547, 548, 559), (559, 548, 549, 560), (560, 549, 550, 561), (561, 550, 551, 562), (562, 551, 552, 563), (563, 552, 553, 564), (564, 553, 544, 555), (543, 532, 534, 545), (545, 534, 535, 546), (546, 535, 536, 547), (547, 536, 537, 548), (548, 537, 538, 549), (549, 538, 539, 550), (550, 539, 540, 551), (551, 540, 541, 552), (552, 541, 542, 553), (553, 542, 533, 544), (532, 521, 523, 534), (534, 523, 524, 535), (535, 524, 525, 536), (536, 525, 526, 537), (537, 526, 527, 538), (538, 527, 528, 539), (539, 528, 529, 540), (540, 529, 530, 541), (541, 530, 531, 542), (542, 531, 522, 533), (521, 510, 512, 523), (523, 512, 513, 524), (524, 513, 514, 525), (525, 514, 515, 526), (526, 515, 516, 527), (527, 516, 517, 528), (528, 517, 518, 529), (529, 518, 519, 530), (530, 519, 520, 531), (531, 520, 511, 522), (510, 499, 501, 512), (512, 501, 502, 513), (513, 502, 503, 514), (514, 503, 504, 515), (515, 504, 505, 516), (516, 505, 506, 517), (517, 506, 507, 518), (518, 507, 508, 519), (519, 508, 509, 520), (520, 509, 500, 511), (499, 488, 490, 501), (501, 490, 491, 502), (502, 491, 492, 503), (503, 492, 493, 504), (504, 493, 494, 505), (505, 494, 495, 506), (506, 495, 496, 507), (507, 496, 497, 508), (508, 497, 498, 509), (509, 498, 489, 500), (488, 477, 479, 490), (490, 479, 480, 491), (491, 480, 481, 492), (492, 481, 482, 493), (493, 482, 483, 494), (494, 483, 484, 495), (495, 484, 485, 496), (496, 485, 486, 497), (497, 486, 487, 498), (498, 487, 478, 489), (477, 455, 457, 479), (479, 457, 458, 480), (480, 458, 459, 481), (481, 459, 460, 482), (482, 460, 461, 483), (483, 461, 462, 484), (484, 462, 463, 485), (485, 463, 464, 486), (486, 464, 465, 487), (487, 465, 456, 478), (444, 467, 476, 446), (446, 476, 475, 447), (447, 475, 474, 448), (448, 474, 473, 449), (449, 473, 472, 450), (450, 472, 471, 451), (451, 471, 470, 452), (452, 470, 469, 453), (453, 469, 468, 454), (454, 468, 466, 445), (455, 302, 311, 457), (457, 311, 310, 458), (458, 310, 309, 459), (459, 309, 308, 460), (460, 308, 307, 461), (461, 307, 306, 462), (462, 306, 305, 463), (463, 305, 304, 464), (464, 304, 303, 465), (465, 303, 301, 456), (301, 291, 4, 16)])
_uv = me_cube.uv_layers.new(name='UVMap')
_uv.uv.foreach_set('vector', [0.375, 0.25, 0.375, 0.4966, 0.375, 0.5, 0.375, 0.4958, 0.375, 0.4922, 0.375, 0.4852, 0.375, 0.4753, 0.375, 0.4628, 0.375, 0.448, 0.375, 0.4314, 0.375, 0.4134, 0.375, 0.3945, 0.375, 0.375, 0.375, 0.25, 0.375, 0.0, 0.625, 0.0, 0.625, 0.25, 0.375, 0.25, 0.625, 0.25, 0.625, 0.0, 0.625, 0.0, 0.625, 3.856e-05, 0.625, 0.0001533, 0.625, 0.0003413, 0.625, 0.0005981, 0.625, 0.0009172, 0.625, 0.001291, 0.625, 0.00171, 0.625, 0.002164, 0.625, 0.002642, 0.625, 0.003132, 0.625, 0.2469, 0.625, 0.2474, 0.625, 0.2478, 0.625, 0.2483, 0.625, 0.2487, 0.625, 0.2491, 0.625, 0.2494, 0.625, 0.2497, 0.625, 0.2498, 0.625, 0.25, 0.625, 0.25, 0.375, 0.7534, 0.625, 0.7534, 0.625, 1.0, 0.375, 1.0, 0.625, 0.4966, 0.625, 0.25, 0.625, 0.25, 0.625, 0.395, 0.625, 0.4113, 0.625, 0.4272, 0.625, 0.4423, 0.625, 0.4562, 0.625, 0.4685, 0.625, 0.479, 0.625, 0.4872, 0.625, 0.4929, 0.625, 0.496, 0.625, 0.5, 0.625, 1.0, 0.625, 0.7534, 0.625, 0.75, 0.625, 0.754, 0.625, 0.757, 0.625, 0.7628, 0.625, 0.771, 0.625, 0.7815, 0.625, 0.7938, 0.625, 0.8077, 0.625, 0.8228, 0.625, 0.8387, 0.625, 0.855, 0.625, 1.0, 0.7136, 0.5031, 0.7136, 0.7469, 0.6976, 0.7469, 0.6976, 0.5031, 0.73, 0.5031, 0.73, 0.7469, 0.7136, 0.7469, 0.7136, 0.5031, 0.625, 0.7468, 0.625, 0.5032, 0.625, 0.5032, 0.625, 0.7468, 0.375, 0.0, 0.375, 0.25, 0.375, 0.25, 0.375, 0.25, 0.375, 0.2498, 0.375, 0.2497, 0.375, 0.2494, 0.375, 0.2491, 0.375, 0.2487, 0.375, 0.2483, 0.375, 0.2478, 0.375, 0.2474, 0.375, 0.2469, 0.375, 0.003132, 0.375, 0.002642, 0.375, 0.002164, 0.375, 0.00171, 0.375, 0.001291, 0.375, 0.0009172, 0.375, 0.0005981, 0.375, 0.0003413, 0.375, 0.0001533, 0.375, 3.856e-05, 0.375, 0.0, 0.375, 0.7468, 0.375, 0.5032, 0.375, 0.5032, 0.375, 0.7468, 0.6976, 0.5031, 0.6976, 0.7469, 0.6823, 0.7469, 0.6823, 0.5031, 0.6823, 0.5031, 0.6823, 0.7469, 0.6683, 0.7469, 0.6683, 0.5031, 0.6683, 0.5031, 0.6683, 0.7469, 0.625, 0.7469, 0.625, 0.5031, 0.625, 0.5031, 0.625, 0.7469, 0.625, 0.7469, 0.625, 0.5031, 0.625, 0.5031, 0.625, 0.7469, 0.625, 0.7468, 0.625, 0.5032, 0.625, 0.5032, 0.625, 0.7468, 0.625, 0.7468, 0.625, 0.5032, 0.625, 0.5032, 0.625, 0.7468, 0.625, 0.7468, 0.625, 0.5032, 0.625, 0.5032, 0.625, 0.7468, 0.625, 0.7468, 0.625, 0.5032, 0.375, 0.7534, 0.375, 1.0, 0.375, 1.0, 0.375, 0.875, 0.375, 0.8555, 0.375, 0.8366, 0.375, 0.8186, 0.375, 0.802, 0.375, 0.7872, 0.375, 0.7747, 0.375, 0.7648, 0.375, 0.7578, 0.375, 0.7542, 0.375, 0.75, 0.73, 0.5031, 0.875, 0.5031, 0.875, 0.7469, 0.73, 0.7469, 0.375, 0.7468, 0.375, 0.5032, 0.375, 0.5032, 0.375, 0.7468, 0.375, 0.5032, 0.375, 0.7468, 0.375, 0.7468, 0.375, 0.5032, 0.25, 0.7469, 0.25, 0.5031, 0.2696, 0.5031, 0.2696, 0.7469, 0.2696, 0.7469, 0.2696, 0.5031, 0.2886, 0.5031, 0.2886, 0.7469, 0.2886, 0.7469, 0.2886, 0.5031, 0.3067, 0.5031, 0.3067, 0.7469, 0.3067, 0.7469, 0.3067, 0.5031, 0.3235, 0.5031, 0.3235, 0.7469, 0.3235, 0.7469, 0.3235, 0.5031, 0.375, 0.5031, 0.375, 0.7469, 0.375, 0.7469, 0.375, 0.5031, 0.375, 0.5031, 0.375, 0.7469, 0.375, 0.7469, 0.375, 0.5031, 0.375, 0.5032, 0.375, 0.7468, 0.375, 0.7468, 0.375, 0.5032, 0.375, 0.5032, 0.375, 0.7468, 0.125, 0.5031, 0.25, 0.5031, 0.25, 0.7469, 0.125, 0.7469, 0.625, 0.7534, 0.375, 0.7534, 0.375, 0.7529, 0.625, 0.7529, 0.625, 0.7529, 0.375, 0.7529, 0.375, 0.7524, 0.625, 0.7524, 0.625, 0.7524, 0.375, 0.7524, 0.375, 0.7519, 0.625, 0.7519, 0.625, 0.7519, 0.375, 0.7519, 0.375, 0.7514, 0.625, 0.7514, 0.625, 0.7514, 0.375, 0.7514, 0.375, 0.75, 0.625, 0.75, 0.625, 0.75, 0.375, 0.75, 0.1875, 0.3743, 0.3125, 0.3743, 0.3125, 0.3743, 0.1875, 0.3743, 0.1875, 0.3741, 0.3125, 0.3741, 0.3125, 0.3741, 0.1875, 0.3741, 0.1875, 0.3739, 0.3125, 0.3739, 0.3125, 0.3739, 0.1875, 0.3739, 0.1875, 0.3737, 0.3125, 0.3736, 0.3125, 0.3736, 0.1875, 0.3737, 0.375, 0.7468, 0.625, 0.7468, 0.625, 0.855, 0.625, 0.8387, 0.625, 0.8387, 0.625, 0.855, 0.625, 0.855, 0.625, 0.8387, 0.625, 0.8387, 0.625, 0.855, 0.625, 0.855, 0.625, 0.8387, 0.625, 0.8386, 0.625, 0.855, 0.625, 0.855, 0.625, 0.8386, 0.625, 0.8386, 0.625, 0.855, 0.625, 0.855, 0.625, 0.8386, 0.625, 0.8386, 0.625, 0.855, 0.73, 0.75, 0.7136, 0.75, 0.7136, 0.7487, 0.73, 0.7487, 0.73, 0.7487, 0.7136, 0.7487, 0.7136, 0.7483, 0.73, 0.7483, 0.73, 0.7483, 0.7136, 0.7483, 0.7136, 0.7478, 0.73, 0.7478, 0.73, 0.7478, 0.7136, 0.7478, 0.7136, 0.7474, 0.73, 0.7474, 0.73, 0.7474, 0.7136, 0.7474, 0.7136, 0.7469, 0.73, 0.7469, 0.625, 0.8387, 0.625, 0.8228, 0.625, 0.8228, 0.625, 0.8387, 0.625, 0.8387, 0.625, 0.8228, 0.625, 0.8227, 0.625, 0.8387, 0.625, 0.8387, 0.625, 0.8227, 0.625, 0.8227, 0.625, 0.8386, 0.625, 0.8386, 0.625, 0.8227, 0.625, 0.8227, 0.625, 0.8386, 0.625, 0.8386, 0.625, 0.8227, 0.625, 0.8226, 0.625, 0.8386, 0.7136, 0.75, 0.6976, 0.75, 0.6976, 0.7487, 0.7136, 0.7487, 0.7136, 0.7487, 0.6976, 0.7487, 0.6976, 0.7483, 0.7136, 0.7483, 0.7136, 0.7483, 0.6976, 0.7483, 0.6976, 0.7478, 0.7136, 0.7478, 0.7136, 0.7478, 0.6976, 0.7478, 0.6976, 0.7474, 0.7136, 0.7474, 0.7136, 0.7474, 0.6976, 0.7474, 0.6976, 0.7469, 0.7136, 0.7469, 0.625, 0.8228, 0.625, 0.8077, 0.625, 0.8077, 0.625, 0.8228, 0.625, 0.8228, 0.625, 0.8077, 0.625, 0.8076, 0.625, 0.8227, 0.625, 0.8227, 0.625, 0.8076, 0.625, 0.8075, 0.625, 0.8227, 0.625, 0.8227, 0.625, 0.8075, 0.625, 0.8075, 0.625, 0.8227, 0.625, 0.8227, 0.625, 0.8075, 0.625, 0.8074, 0.625, 0.8225, 0.6975, 0.75, 0.6824, 0.75, 0.6823, 0.7487, 0.6975, 0.7487, 0.6975, 0.7487, 0.6823, 0.7487, 0.6823, 0.7483, 0.6975, 0.7483, 0.6975, 0.7483, 0.6823, 0.7483, 0.6823, 0.7478, 0.6976, 0.7478, 0.6976, 0.7478, 0.6823, 0.7478, 0.6823, 0.7474, 0.6976, 0.7474, 0.6976, 0.7474, 0.6823, 0.7474, 0.6823, 0.7469, 0.6976, 0.7469, 0.625, 0.8077, 0.625, 0.7938, 0.625, 0.7937, 0.625, 0.8077, 0.625, 0.8077, 0.625, 0.7937, 0.625, 0.7937, 0.625, 0.8076, 0.625, 0.8076, 0.625, 0.7937, 0.625, 0.7936, 0.625, 0.8075, 0.625, 0.8075, 0.625, 0.7936, 0.625, 0.7935, 0.625, 0.8075, 0.625, 0.8075, 0.625, 0.7935, 0.625, 0.7933, 0.625, 0.8073, 0.6823, 0.75, 0.6683, 0.75, 0.6683, 0.7487, 0.6823, 0.7487, 0.6823, 0.7487, 0.6683, 0.7487, 0.6683, 0.7483, 0.6823, 0.7483, 0.6823, 0.7483, 0.6683, 0.7483, 0.6683, 0.7478, 0.6823, 0.7478, 0.6823, 0.7478, 0.6683, 0.7478, 0.6683, 0.7474, 0.6823, 0.7474, 0.6823, 0.7474, 0.6683, 0.7474, 0.6683, 0.7469, 0.6823, 0.7469, 0.625, 0.7938, 0.625, 0.7815, 0.625, 0.7814, 0.625, 0.7937, 0.625, 0.7937, 0.625, 0.7814, 0.625, 0.7813, 0.625, 0.7937, 0.625, 0.7937, 0.625, 0.7813, 0.625, 0.7812, 0.625, 0.7936, 0.625, 0.7936, 0.625, 0.7812, 0.625, 0.7811, 0.625, 0.7935, 0.625, 0.7935, 0.625, 0.7811, 0.625, 0.7808, 0.625, 0.7933, 0.6682, 0.75, 0.6251, 0.75, 0.6251, 0.7487, 0.6682, 0.7487, 0.6682, 0.7487, 0.6251, 0.7487, 0.625, 0.7483, 0.6683, 0.7483, 0.6683, 0.7483, 0.625, 0.7483, 0.625, 0.7478, 0.6683, 0.7478, 0.6683, 0.7478, 0.625, 0.7478, 0.625, 0.7473, 0.6683, 0.7474, 0.6683, 0.7474, 0.625, 0.7473, 0.625, 0.7469, 0.6683, 0.7469, 0.625, 0.7815, 0.625, 0.771, 0.625, 0.7709, 0.625, 0.7814, 0.625, 0.7814, 0.625, 0.7709, 0.625, 0.7707, 0.625, 0.7813, 0.625, 0.7813, 0.625, 0.7707, 0.625, 0.7706, 0.625, 0.7812, 0.625, 0.7812, 0.625, 0.7706, 0.625, 0.7705, 0.625, 0.7811, 0.625, 0.7811, 0.625, 0.7705, 0.625, 0.7701, 0.625, 0.7807, 0.625, 0.75, 0.625, 0.75, 0.625, 0.7487, 0.625, 0.7487, 0.625, 0.7487, 0.625, 0.7487, 0.625, 0.7483, 0.625, 0.7483, 0.625, 0.7483, 0.625, 0.7483, 0.625, 0.7478, 0.625, 0.7478, 0.625, 0.7478, 0.625, 0.7478, 0.625, 0.7473, 0.625, 0.7473, 0.625, 0.7473, 0.625, 0.7473, 0.625, 0.7469, 0.625, 0.7469, 0.625, 0.771, 0.625, 0.7628, 0.625, 0.7626, 0.625, 0.7709, 0.625, 0.7709, 0.625, 0.7626, 0.625, 0.7624, 0.625, 0.7707, 0.625, 0.7707, 0.625, 0.7624, 0.625, 0.7622, 0.625, 0.7706, 0.625, 0.7706, 0.625, 0.7622, 0.625, 0.762, 0.625, 0.7705, 0.625, 0.7705, 0.625, 0.762, 0.625, 0.7615, 0.625, 0.77, 0.625, 0.75, 0.625, 0.75, 0.625, 0.7487, 0.625, 0.7487, 0.625, 0.7487, 0.625, 0.7487, 0.625, 0.7483, 0.625, 0.7483, 0.625, 0.7483, 0.625, 0.7483, 0.625, 0.7478, 0.625, 0.7478, 0.625, 0.7478, 0.625, 0.7478, 0.625, 0.7473, 0.625, 0.7473, 0.625, 0.7473, 0.625, 0.7473, 0.625, 0.7468, 0.625, 0.7469, 0.625, 0.7628, 0.625, 0.757, 0.625, 0.7568, 0.625, 0.7626, 0.625, 0.7626, 0.625, 0.7568, 0.625, 0.7565, 0.625, 0.7624, 0.625, 0.7624, 0.625, 0.7565, 0.625, 0.7562, 0.625, 0.7622, 0.625, 0.7622, 0.625, 0.7562, 0.625, 0.7559, 0.625, 0.762, 0.625, 0.762, 0.625, 0.7559, 0.625, 0.7552, 0.625, 0.7614, 0.625, 0.75, 0.625, 0.75, 0.625, 0.7487, 0.625, 0.7487, 0.625, 0.7487, 0.625, 0.7487, 0.625, 0.7483, 0.625, 0.7483, 0.625, 0.7483, 0.625, 0.7483, 0.625, 0.7478, 0.625, 0.7478, 0.625, 0.7478, 0.625, 0.7478, 0.625, 0.7473, 0.625, 0.7473, 0.625, 0.7473, 0.625, 0.7473, 0.625, 0.7468, 0.625, 0.7468, 0.625, 0.757, 0.625, 0.754, 0.625, 0.7536, 0.625, 0.7568, 0.625, 0.7568, 0.625, 0.7536, 0.625, 0.7532, 0.625, 0.7565, 0.625, 0.7565, 0.625, 0.7532, 0.625, 0.7528, 0.625, 0.7562, 0.625, 0.7562, 0.625, 0.7528, 0.625, 0.7524, 0.625, 0.7559, 0.625, 0.7559, 0.625, 0.7524, 0.625, 0.7514, 0.625, 0.7551, 0.625, 0.75, 0.625, 0.75, 0.625, 0.7487, 0.625, 0.7487, 0.625, 0.7487, 0.625, 0.7487, 0.625, 0.7483, 0.625, 0.7483, 0.625, 0.7483, 0.625, 0.7483, 0.625, 0.7478, 0.625, 0.7478, 0.625, 0.7478, 0.625, 0.7478, 0.625, 0.7473, 0.625, 0.7473, 0.625, 0.7473, 0.625, 0.7473, 0.625, 0.7468, 0.625, 0.7468, 0.625, 0.754, 0.625, 0.75, 0.625, 0.75, 0.625, 0.7536, 0.625, 0.7536, 0.625, 0.75, 0.625, 0.75, 0.625, 0.7532, 0.625, 0.7532, 0.625, 0.75, 0.625, 0.75, 0.625, 0.7528, 0.625, 0.7528, 0.625, 0.75, 0.625, 0.75, 0.625, 0.7524, 0.625, 0.7524, 0.625, 0.75, 0.625, 0.75, 0.625, 0.7506, 0.625, 0.7506, 0.625, 0.75, 0.625, 0.7481, 0.625, 0.7487, 0.625, 0.7487, 0.625, 0.7481, 0.625, 0.7478, 0.625, 0.7483, 0.625, 0.7483, 0.625, 0.7478, 0.625, 0.7474, 0.625, 0.7478, 0.625, 0.7478, 0.625, 0.7474, 0.625, 0.7471, 0.625, 0.7473, 0.625, 0.7473, 0.625, 0.7471, 0.625, 0.7468, 0.625, 0.7468, 0.625, 0.7468, 0.625, 0.7468, 0.625, 0.7471, 0.3125, 0.3736, 0.3125, 0.3736, 0.625, 0.7471, 0.625, 0.7474, 0.3125, 0.3739, 0.3125, 0.3739, 0.625, 0.7474, 0.625, 0.7478, 0.3125, 0.3741, 0.3125, 0.3741, 0.625, 0.7478, 0.625, 0.7481, 0.3125, 0.3743, 0.3125, 0.3743, 0.625, 0.7481, 0.625, 0.75, 0.625, 0.75, 0.625, 0.75, 0.625, 0.75, 0.625, 0.75, 0.625, 0.7514, 0.625, 0.7514, 0.625, 0.75, 0.625, 0.75, 0.625, 0.7519, 0.625, 0.7519, 0.625, 0.75, 0.625, 0.75, 0.625, 0.7524, 0.625, 0.7524, 0.625, 0.75, 0.625, 0.75, 0.625, 0.7529, 0.625, 0.7529, 0.625, 0.75, 0.625, 0.75, 0.625, 0.7534, 0.73, 0.7469, 0.875, 0.7469, 0.875, 0.7474, 0.73, 0.7474, 0.73, 0.7474, 0.875, 0.7474, 0.875, 0.7478, 0.73, 0.7478, 0.73, 0.7478, 0.875, 0.7478, 0.875, 0.7483, 0.73, 0.7483, 0.73, 0.7483, 0.875, 0.7483, 0.875, 0.7487, 0.73, 0.7487, 0.73, 0.7487, 0.875, 0.7487, 0.875, 0.75, 0.73, 0.75, 0.625, 0.855, 0.625, 1.0, 0.625, 1.0, 0.625, 0.855, 0.625, 0.855, 0.625, 1.0, 0.625, 1.0, 0.625, 0.855, 0.625, 0.855, 0.625, 1.0, 0.625, 1.0, 0.625, 0.855, 0.625, 0.855, 0.625, 1.0, 0.625, 1.0, 0.625, 0.855, 0.625, 0.855, 0.625, 1.0, 0.625, 1.0, 0.625, 0.855, 0.375, 0.8555, 0.375, 0.875, 0.375, 0.875, 0.375, 0.8555, 0.375, 0.8555, 0.375, 0.875, 0.375, 0.875, 0.375, 0.8555, 0.375, 0.8555, 0.375, 0.875, 0.375, 0.875, 0.375, 0.8555, 0.375, 0.8555, 0.375, 0.875, 0.375, 0.875, 0.375, 0.8555, 0.375, 0.8555, 0.375, 0.875, 0.375, 0.875, 0.375, 0.8555, 0.2695, 0.75, 0.25, 0.75, 0.25, 0.7487, 0.2695, 0.7487, 0.2695, 0.7487, 0.25, 0.7487, 0.25, 0.7483, 0.2695, 0.7483, 0.2695, 0.7483, 0.25, 0.7483, 0.25, 0.7478, 0.2696, 0.7478, 0.2696, 0.7478, 0.25, 0.7478, 0.25, 0.7474, 0.2696, 0.7474, 0.2696, 0.7474, 0.25, 0.7474, 0.25, 0.7469, 0.2696, 0.7469, 0.375, 0.8366, 0.375, 0.8555, 0.375, 0.8555, 0.375, 0.8365, 0.375, 0.8365, 0.375, 0.8555, 0.375, 0.8555, 0.375, 0.8365, 0.375, 0.8365, 0.375, 0.8555, 0.375, 0.8555, 0.375, 0.8365, 0.375, 0.8365, 0.375, 0.8555, 0.375, 0.8555, 0.375, 0.8365, 0.375, 0.8365, 0.375, 0.8555, 0.375, 0.8554, 0.375, 0.8364, 0.2886, 0.75, 0.2696, 0.75, 0.2696, 0.7487, 0.2886, 0.7487, 0.2886, 0.7487, 0.2696, 0.7487, 0.2696, 0.7483, 0.2886, 0.7483, 0.2886, 0.7483, 0.2696, 0.7483, 0.2696, 0.7478, 0.2886, 0.7478, 0.2886, 0.7478, 0.2696, 0.7478, 0.2696, 0.7474, 0.2886, 0.7474, 0.2886, 0.7474, 0.2696, 0.7474, 0.2696, 0.7469, 0.2886, 0.7469, 0.375, 0.8186, 0.375, 0.8366, 0.375, 0.8365, 0.375, 0.8185, 0.375, 0.8185, 0.375, 0.8365, 0.375, 0.8365, 0.375, 0.8185, 0.375, 0.8185, 0.375, 0.8365, 0.375, 0.8365, 0.375, 0.8184, 0.375, 0.8184, 0.375, 0.8365, 0.375, 0.8365, 0.375, 0.8184, 0.375, 0.8184, 0.375, 0.8365, 0.375, 0.8364, 0.375, 0.8183, 0.3067, 0.75, 0.2886, 0.75, 0.2886, 0.7487, 0.3067, 0.7487, 0.3067, 0.7487, 0.2886, 0.7487, 0.2886, 0.7483, 0.3067, 0.7483, 0.3067, 0.7483, 0.2886, 0.7483, 0.2886, 0.7478, 0.3067, 0.7478, 0.3067, 0.7478, 0.2886, 0.7478, 0.2886, 0.7474, 0.3067, 0.7474, 0.3067, 0.7474, 0.2886, 0.7474, 0.2886, 0.7469, 0.3067, 0.7469, 0.375, 0.802, 0.375, 0.8186, 0.375, 0.8185, 0.375, 0.8019, 0.375, 0.8019, 0.375, 0.8185, 0.375, 0.8185, 0.375, 0.8018, 0.375, 0.8018, 0.375, 0.8185, 0.375, 0.8184, 0.375, 0.8018, 0.375, 0.8018, 0.375, 0.8184, 0.375, 0.8184, 0.375, 0.8017, 0.375, 0.8017, 0.375, 0.8184, 0.375, 0.8182, 0.375, 0.8015, 0.3235, 0.75, 0.3068, 0.75, 0.3068, 0.7487, 0.3235, 0.7487, 0.3235, 0.7487, 0.3068, 0.7487, 0.3068, 0.7483, 0.3235, 0.7483, 0.3235, 0.7483, 0.3068, 0.7483, 0.3068, 0.7478, 0.3235, 0.7478, 0.3235, 0.7478, 0.3068, 0.7478, 0.3067, 0.7474, 0.3235, 0.7474, 0.3235, 0.7474, 0.3067, 0.7474, 0.3067, 0.7469, 0.3235, 0.7469, 0.375, 0.7872, 0.375, 0.802, 0.375, 0.8019, 0.375, 0.7871, 0.375, 0.7871, 0.375, 0.8019, 0.375, 0.8018, 0.375, 0.787, 0.375, 0.787, 0.375, 0.8018, 0.375, 0.8018, 0.375, 0.7869, 0.375, 0.7869, 0.375, 0.8018, 0.375, 0.8017, 0.375, 0.7869, 0.375, 0.7869, 0.375, 0.8017, 0.375, 0.8015, 0.375, 0.7866, 0.3749, 0.75, 0.3235, 0.75, 0.3235, 0.7487, 0.3749, 0.7487, 0.3749, 0.7487, 0.3235, 0.7487, 0.3235, 0.7483, 0.375, 0.7483, 0.375, 0.7483, 0.3235, 0.7483, 0.3235, 0.7478, 0.375, 0.7478, 0.375, 0.7478, 0.3235, 0.7478, 0.3235, 0.7474, 0.375, 0.7473, 0.375, 0.7473, 0.3235, 0.7474, 0.3235, 0.7469, 0.375, 0.7469, 0.375, 0.7747, 0.375, 0.7872, 0.375, 0.7871, 0.375, 0.7746, 0.375, 0.7746, 0.375, 0.7871, 0.375, 0.787, 0.375, 0.7745, 0.375, 0.7745, 0.375, 0.787, 0.375, 0.7869, 0.375, 0.7743, 0.375, 0.7743, 0.375, 0.7869, 0.375, 0.7869, 0.375, 0.7742, 0.375, 0.7742, 0.375, 0.7869, 0.375, 0.7866, 0.375, 0.7739, 0.375, 0.75, 0.375, 0.75, 0.375, 0.7487, 0.375, 0.7487, 0.375, 0.7487, 0.375, 0.7487, 0.375, 0.7483, 0.375, 0.7483, 0.375, 0.7483, 0.375, 0.7483, 0.375, 0.7478, 0.375, 0.7478, 0.375, 0.7478, 0.375, 0.7478, 0.375, 0.7473, 0.375, 0.7473, 0.375, 0.7473, 0.375, 0.7473, 0.375, 0.7469, 0.375, 0.7469, 0.375, 0.7648, 0.375, 0.7747, 0.375, 0.7746, 0.375, 0.7646, 0.375, 0.7646, 0.375, 0.7746, 0.375, 0.7745, 0.375, 0.7644, 0.375, 0.7644, 0.375, 0.7745, 0.375, 0.7743, 0.375, 0.7643, 0.375, 0.7643, 0.375, 0.7743, 0.375, 0.7742, 0.375, 0.7641, 0.375, 0.7641, 0.375, 0.7742, 0.375, 0.7738, 0.375, 0.7637, 0.375, 0.75, 0.375, 0.75, 0.375, 0.7487, 0.375, 0.7487, 0.375, 0.7487, 0.375, 0.7487, 0.375, 0.7483, 0.375, 0.7483, 0.375, 0.7483, 0.375, 0.7483, 0.375, 0.7478, 0.375, 0.7478, 0.375, 0.7478, 0.375, 0.7478, 0.375, 0.7473, 0.375, 0.7473, 0.375, 0.7473, 0.375, 0.7473, 0.375, 0.7469, 0.375, 0.7468, 0.375, 0.7578, 0.375, 0.7648, 0.375, 0.7646, 0.375, 0.7576, 0.375, 0.7576, 0.375, 0.7646, 0.375, 0.7644, 0.375, 0.7573, 0.375, 0.7573, 0.375, 0.7644, 0.375, 0.7643, 0.375, 0.757, 0.375, 0.757, 0.375, 0.7643, 0.375, 0.7641, 0.375, 0.7568, 0.375, 0.7568, 0.375, 0.7641, 0.375, 0.7636, 0.375, 0.7562, 0.375, 0.75, 0.375, 0.75, 0.375, 0.7487, 0.375, 0.7487, 0.375, 0.7487, 0.375, 0.7487, 0.375, 0.7483, 0.375, 0.7483, 0.375, 0.7483, 0.375, 0.7483, 0.375, 0.7478, 0.375, 0.7478, 0.375, 0.7478, 0.375, 0.7478, 0.375, 0.7473, 0.375, 0.7473, 0.375, 0.7473, 0.375, 0.7473, 0.375, 0.7468, 0.375, 0.7468, 0.375, 0.7542, 0.375, 0.7578, 0.375, 0.7576, 0.375, 0.7537, 0.375, 0.7537, 0.375, 0.7576, 0.375, 0.7573, 0.375, 0.7533, 0.375, 0.7533, 0.375, 0.7573, 0.375, 0.757, 0.375, 0.753, 0.375, 0.753, 0.375, 0.757, 0.375, 0.7568, 0.375, 0.7526, 0.375, 0.7526, 0.375, 0.7568, 0.375, 0.756, 0.375, 0.7517, 0.375, 0.75, 0.375, 0.75, 0.375, 0.7487, 0.375, 0.7487, 0.375, 0.7487, 0.375, 0.7487, 0.375, 0.7483, 0.375, 0.7483, 0.375, 0.7483, 0.375, 0.7483, 0.375, 0.7478, 0.375, 0.7478, 0.375, 0.7478, 0.375, 0.7478, 0.375, 0.7473, 0.375, 0.7473, 0.375, 0.7473, 0.375, 0.7473, 0.375, 0.7468, 0.375, 0.7468, 0.375, 0.75, 0.375, 0.7542, 0.375, 0.7537, 0.375, 0.75, 0.375, 0.75, 0.375, 0.7537, 0.375, 0.7533, 0.375, 0.75, 0.375, 0.75, 0.375, 0.7533, 0.375, 0.753, 0.375, 0.75, 0.375, 0.75, 0.375, 0.753, 0.375, 0.7526, 0.375, 0.75, 0.375, 0.75, 0.375, 0.7526, 0.375, 0.7507, 0.375, 0.75, 0.375, 0.75, 0.375, 0.7507, 0.375, 0.7487, 0.375, 0.7481, 0.375, 0.7481, 0.375, 0.7487, 0.375, 0.7483, 0.375, 0.7478, 0.375, 0.7478, 0.375, 0.7483, 0.375, 0.7478, 0.375, 0.7474, 0.375, 0.7474, 0.375, 0.7478, 0.375, 0.7473, 0.375, 0.7471, 0.375, 0.7471, 0.375, 0.7473, 0.375, 0.7468, 0.375, 0.7468, 0.375, 0.875, 0.375, 1.0, 0.375, 1.0, 0.375, 0.875, 0.375, 0.875, 0.375, 1.0, 0.375, 1.0, 0.375, 0.875, 0.375, 0.875, 0.375, 1.0, 0.375, 1.0, 0.375, 0.875, 0.375, 0.875, 0.375, 1.0, 0.375, 1.0, 0.375, 0.875, 0.375, 0.875, 0.375, 1.0, 0.375, 1.0, 0.375, 0.875, 0.25, 0.75, 0.125, 0.75, 0.125, 0.7487, 0.25, 0.7487, 0.25, 0.7487, 0.125, 0.7487, 0.125, 0.7483, 0.25, 0.7483, 0.25, 0.7483, 0.125, 0.7483, 0.125, 0.7478, 0.25, 0.7478, 0.25, 0.7478, 0.125, 0.7478, 0.125, 0.7474, 0.25, 0.7474, 0.25, 0.7474, 0.125, 0.7474, 0.125, 0.7469, 0.25, 0.7469, 0.375, 0.7534, 0.375, 0.75, 0.375, 0.75, 0.375, 0.7529, 0.375, 0.7529, 0.375, 0.75, 0.375, 0.75, 0.375, 0.7524, 0.375, 0.7524, 0.375, 0.75, 0.375, 0.75, 0.375, 0.7519, 0.375, 0.7519, 0.375, 0.75, 0.375, 0.75, 0.375, 0.7514, 0.375, 0.7514, 0.375, 0.75, 0.375, 0.75, 0.375, 0.75, 0.375, 0.75, 0.375, 0.75, 0.375, 0.7481, 0.1875, 0.3743, 0.1875, 0.3743, 0.375, 0.7481, 0.375, 0.7478, 0.1875, 0.3741, 0.1875, 0.3741, 0.375, 0.7478, 0.375, 0.7474, 0.1875, 0.3739, 0.1875, 0.3739, 0.375, 0.7474, 0.375, 0.7471, 0.1875, 0.3737, 0.1875, 0.3737, 0.375, 0.7471, 0.375, 0.7468, 0.375, 0.7468, 0.375, 0.25, 0.625, 0.25, 0.625, 0.4966, 0.375, 0.4966, 0.625, 0.5032, 0.375, 0.5032, 0.1875, 0.7514, 0.3123, 0.2514, 0.3123, 0.2514, 0.1875, 0.7514, 0.4375, 0.5011, 0.3125, 0.2511, 0.3125, 0.2511, 0.4375, 0.5011, -1.812, 0.2509, 0.0, 0.4071, 0.0, 0.4071, -1.812, 0.2509, 0.1875, 0.2507, 0.3125, 0.2507, 0.3125, 0.2507, 0.1875, 0.2507, 0.375, 0.5, 0.625, 0.5, 0.625, 0.5, 0.375, 0.5, 0.375, 0.4986, 0.625, 0.4986, 0.625, 0.4986, 0.375, 0.4986, 0.375, 0.4981, 0.625, 0.4981, 0.625, 0.4981, 0.375, 0.4981, 0.375, 0.4976, 0.625, 0.4976, 0.625, 0.4976, 0.375, 0.4976, 0.375, 0.4971, 0.625, 0.4971, 0.625, 0.4971, 0.375, 0.4971, 0.375, 0.4966, 0.625, 0.4966, 0.625, 0.4113, 0.625, 0.395, 0.625, 0.395, 0.625, 0.4113, 0.625, 0.4113, 0.625, 0.395, 0.625, 0.395, 0.625, 0.4113, 0.625, 0.4113, 0.625, 0.395, 0.625, 0.395, 0.625, 0.4114, 0.625, 0.4114, 0.625, 0.395, 0.625, 0.395, 0.625, 0.4114, 0.625, 0.4114, 0.625, 0.395, 0.625, 0.395, 0.625, 0.4114, 0.7136, 0.5, 0.73, 0.5, 0.73, 0.5013, 0.7136, 0.5013, 0.7136, 0.5013, 0.73, 0.5013, 0.73, 0.5017, 0.7136, 0.5017, 0.7136, 0.5017, 0.73, 0.5017, 0.73, 0.5022, 0.7136, 0.5022, 0.7136, 0.5022, 0.73, 0.5022, 0.73, 0.5026, 0.7136, 0.5026, 0.7136, 0.5026, 0.73, 0.5026, 0.73, 0.5031, 0.7136, 0.5031, 0.625, 0.4272, 0.625, 0.4113, 0.625, 0.4113, 0.625, 0.4272, 0.625, 0.4272, 0.625, 0.4113, 0.625, 0.4113, 0.625, 0.4273, 0.625, 0.4273, 0.625, 0.4113, 0.625, 0.4114, 0.625, 0.4273, 0.625, 0.4273, 0.625, 0.4114, 0.625, 0.4114, 0.625, 0.4273, 0.625, 0.4273, 0.625, 0.4114, 0.625, 0.4114, 0.625, 0.4274, 0.6976, 0.5, 0.7136, 0.5, 0.7136, 0.5013, 0.6976, 0.5013, 0.6976, 0.5013, 0.7136, 0.5013, 0.7136, 0.5017, 0.6976, 0.5017, 0.6976, 0.5017, 0.7136, 0.5017, 0.7136, 0.5022, 0.6976, 0.5022, 0.6976, 0.5022, 0.7136, 0.5022, 0.7136, 0.5026, 0.6976, 0.5026, 0.6976, 0.5026, 0.7136, 0.5026, 0.7136, 0.5031, 0.6976, 0.5031, 0.625, 0.4423, 0.625, 0.4272, 0.625, 0.4272, 0.625, 0.4423, 0.625, 0.4423, 0.625, 0.4272, 0.625, 0.4273, 0.625, 0.4424, 0.625, 0.4424, 0.625, 0.4273, 0.625, 0.4273, 0.625, 0.4425, 0.625, 0.4425, 0.625, 0.4273, 0.625, 0.4273, 0.625, 0.4425, 0.625, 0.4425, 0.625, 0.4273, 0.625, 0.4275, 0.625, 0.4426, 0.6824, 0.5, 0.6975, 0.5, 0.6975, 0.5013, 0.6823, 0.5013, 0.6823, 0.5013, 0.6975, 0.5013, 0.6975, 0.5017, 0.6823, 0.5017, 0.6823, 0.5017, 0.6975, 0.5017, 0.6975, 0.5022, 0.6823, 0.5022, 0.6823, 0.5022, 0.6975, 0.5022, 0.6976, 0.5026, 0.6823, 0.5026, 0.6823, 0.5026, 0.6976, 0.5026, 0.6976, 0.5031, 0.6823, 0.5031, 0.625, 0.4562, 0.625, 0.4423, 0.625, 0.4423, 0.625, 0.4563, 0.625, 0.4563, 0.625, 0.4423, 0.625, 0.4424, 0.625, 0.4563, 0.625, 0.4563, 0.625, 0.4424, 0.625, 0.4425, 0.625, 0.4564, 0.625, 0.4564, 0.625, 0.4425, 0.625, 0.4425, 0.625, 0.4565, 0.625, 0.4565, 0.625, 0.4425, 0.625, 0.4427, 0.625, 0.4567, 0.6683, 0.5, 0.6823, 0.5, 0.6823, 0.5013, 0.6683, 0.5013, 0.6683, 0.5013, 0.6823, 0.5013, 0.6823, 0.5017, 0.6683, 0.5017, 0.6683, 0.5017, 0.6823, 0.5017, 0.6823, 0.5022, 0.6683, 0.5022, 0.6683, 0.5022, 0.6823, 0.5022, 0.6823, 0.5026, 0.6683, 0.5026, 0.6683, 0.5026, 0.6823, 0.5026, 0.6823, 0.5031, 0.6683, 0.5031, 0.625, 0.4685, 0.625, 0.4562, 0.625, 0.4563, 0.625, 0.4686, 0.625, 0.4686, 0.625, 0.4563, 0.625, 0.4563, 0.625, 0.4687, 0.625, 0.4687, 0.625, 0.4563, 0.625, 0.4564, 0.625, 0.4688, 0.625, 0.4688, 0.625, 0.4564, 0.625, 0.4565, 0.625, 0.4689, 0.625, 0.4689, 0.625, 0.4565, 0.625, 0.4567, 0.625, 0.4692, 0.6251, 0.5, 0.6682, 0.5, 0.6682, 0.5013, 0.6251, 0.5013, 0.6251, 0.5013, 0.6682, 0.5013, 0.6683, 0.5017, 0.625, 0.5017, 0.625, 0.5017, 0.6683, 0.5017, 0.6683, 0.5022, 0.625, 0.5022, 0.625, 0.5022, 0.6683, 0.5022, 0.6683, 0.5026, 0.625, 0.5027, 0.625, 0.5027, 0.6683, 0.5026, 0.6683, 0.5031, 0.625, 0.5031, 0.625, 0.479, 0.625, 0.4685, 0.625, 0.4686, 0.625, 0.4791, 0.625, 0.4791, 0.625, 0.4686, 0.625, 0.4687, 0.625, 0.4793, 0.625, 0.4793, 0.625, 0.4687, 0.625, 0.4688, 0.625, 0.4794, 0.625, 0.4794, 0.625, 0.4688, 0.625, 0.4689, 0.625, 0.4795, 0.625, 0.4795, 0.625, 0.4689, 0.625, 0.4693, 0.625, 0.4799, 0.625, 0.5, 0.625, 0.5, 0.625, 0.5013, 0.625, 0.5013, 0.625, 0.5013, 0.625, 0.5013, 0.625, 0.5017, 0.625, 0.5017, 0.625, 0.5017, 0.625, 0.5017, 0.625, 0.5022, 0.625, 0.5022, 0.625, 0.5022, 0.625, 0.5022, 0.625, 0.5027, 0.625, 0.5027, 0.625, 0.5027, 0.625, 0.5027, 0.625, 0.5031, 0.625, 0.5031, 0.625, 0.4872, 0.625, 0.479, 0.625, 0.4791, 0.625, 0.4874, 0.625, 0.4874, 0.625, 0.4791, 0.625, 0.4793, 0.625, 0.4876, 0.625, 0.4876, 0.625, 0.4793, 0.625, 0.4794, 0.625, 0.4878, 0.625, 0.4878, 0.625, 0.4794, 0.625, 0.4795, 0.625, 0.488, 0.625, 0.488, 0.625, 0.4795, 0.625, 0.48, 0.625, 0.4885, 0.625, 0.5, 0.625, 0.5, 0.625, 0.5013, 0.625, 0.5013, 0.625, 0.5013, 0.625, 0.5013, 0.625, 0.5017, 0.625, 0.5017, 0.625, 0.5017, 0.625, 0.5017, 0.625, 0.5022, 0.625, 0.5022, 0.625, 0.5022, 0.625, 0.5022, 0.625, 0.5027, 0.625, 0.5027, 0.625, 0.5027, 0.625, 0.5027, 0.625, 0.5031, 0.625, 0.5032, 0.625, 0.4929, 0.625, 0.4872, 0.625, 0.4874, 0.625, 0.4932, 0.625, 0.4932, 0.625, 0.4874, 0.625, 0.4876, 0.625, 0.4935, 0.625, 0.4935, 0.625, 0.4876, 0.625, 0.4878, 0.625, 0.4938, 0.625, 0.4938, 0.625, 0.4878, 0.625, 0.488, 0.625, 0.4941, 0.625, 0.4941, 0.625, 0.488, 0.625, 0.4886, 0.625, 0.4948, 0.625, 0.5, 0.625, 0.5, 0.625, 0.5013, 0.625, 0.5013, 0.625, 0.5013, 0.625, 0.5013, 0.625, 0.5017, 0.625, 0.5017, 0.625, 0.5017, 0.625, 0.5017, 0.625, 0.5022, 0.625, 0.5022, 0.625, 0.5022, 0.625, 0.5022, 0.625, 0.5027, 0.625, 0.5027, 0.625, 0.5027, 0.625, 0.5027, 0.625, 0.5032, 0.625, 0.5032, 0.625, 0.496, 0.625, 0.4929, 0.625, 0.4932, 0.625, 0.4964, 0.625, 0.4964, 0.625, 0.4932, 0.625, 0.4935, 0.625, 0.4968, 0.625, 0.4968, 0.625, 0.4935, 0.625, 0.4938, 0.625, 0.4972, 0.625, 0.4972, 0.625, 0.4938, 0.625, 0.4941, 0.625, 0.4976, 0.625, 0.4976, 0.625, 0.4941, 0.625, 0.4949, 0.625, 0.4986, 0.625, 0.5, 0.625, 0.5, 0.625, 0.5013, 0.625, 0.5013, 0.625, 0.5013, 0.625, 0.5013, 0.625, 0.5017, 0.625, 0.5017, 0.625, 0.5017, 0.625, 0.5017, 0.625, 0.5022, 0.625, 0.5022, 0.625, 0.5022, 0.625, 0.5022, 0.625, 0.5027, 0.625, 0.5027, 0.625, 0.5027, 0.625, 0.5027, 0.625, 0.5032, 0.625, 0.5032, 0.625, 0.5, 0.625, 0.496, 0.625, 0.4964, 0.625, 0.5, 0.625, 0.5, 0.625, 0.4964, 0.625, 0.4968, 0.625, 0.5, 0.625, 0.5, 0.625, 0.4968, 0.625, 0.4972, 0.625, 0.5, 0.625, 0.5, 0.625, 0.4972, 0.625, 0.4976, 0.625, 0.5, 0.625, 0.5, 0.625, 0.4976, 0.625, 0.4994, 0.625, 0.5, 0.625, 0.5, 0.625, 0.4994, 0.625, 0.5013, 0.625, 0.5019, 0.625, 0.5019, 0.625, 0.5013, 0.625, 0.5017, 0.625, 0.5022, 0.625, 0.5022, 0.625, 0.5017, 0.625, 0.5022, 0.625, 0.5026, 0.625, 0.5026, 0.625, 0.5022, 0.625, 0.5027, 0.625, 0.5029, 0.625, 0.5029, 0.625, 0.5027, 0.625, 0.5032, 0.625, 0.5032, 0.625, 0.395, 0.625, 0.25, 0.625, 0.25, 0.625, 0.395, 0.625, 0.395, 0.625, 0.25, 0.625, 0.25, 0.625, 0.395, 0.625, 0.395, 0.625, 0.25, 0.625, 0.25, 0.625, 0.395, 0.625, 0.395, 0.625, 0.25, 0.625, 0.25, 0.625, 0.395, 0.625, 0.395, 0.625, 0.25, 0.625, 0.25, 0.625, 0.395, 0.73, 0.5, 0.875, 0.5, 0.875, 0.5013, 0.73, 0.5013, 0.73, 0.5013, 0.875, 0.5013, 0.875, 0.5017, 0.73, 0.5017, 0.73, 0.5017, 0.875, 0.5017, 0.875, 0.5022, 0.73, 0.5022, 0.73, 0.5022, 0.875, 0.5022, 0.875, 0.5026, 0.73, 0.5026, 0.73, 0.5026, 0.875, 0.5026, 0.875, 0.5031, 0.73, 0.5031, 0.625, 0.4966, 0.625, 0.5, 0.625, 0.5, 0.625, 0.4971, 0.625, 0.4971, 0.625, 0.5, 0.625, 0.5, 0.625, 0.4976, 0.625, 0.4976, 0.625, 0.5, 0.625, 0.5, 0.625, 0.4981, 0.625, 0.4981, 0.625, 0.5, 0.625, 0.5, 0.625, 0.4986, 0.625, 0.4986, 0.625, 0.5, 0.625, 0.5, 0.625, 0.5, 0.625, 0.5, 0.625, 0.5, 0.625, 0.5019, 0.3125, 0.2507, 0.3125, 0.2507, 0.625, 0.5019, 0.625, 0.5022, 0.0, 0.4071, 0.0, 0.4071, 0.625, 0.5022, 0.625, 0.5026, 0.3125, 0.2511, 0.3125, 0.2511, 0.625, 0.5026, 0.625, 0.5029, 0.3123, 0.2514, 0.3123, 0.2514, 0.625, 0.5029, 0.625, 0.5032, 0.625, 0.5032, 0.375, 0.375, 0.375, 0.3945, 0.375, 0.3945, 0.375, 0.375, 0.375, 0.375, 0.375, 0.3945, 0.375, 0.3945, 0.375, 0.375, 0.375, 0.375, 0.375, 0.3945, 0.375, 0.3945, 0.375, 0.375, 0.375, 0.375, 0.375, 0.3945, 0.375, 0.3945, 0.375, 0.375, 0.375, 0.375, 0.375, 0.3945, 0.375, 0.3945, 0.375, 0.375, 0.25, 0.5, 0.2695, 0.5, 0.2695, 0.5013, 0.25, 0.5013, 0.25, 0.5013, 0.2695, 0.5013, 0.2695, 0.5017, 0.25, 0.5017, 0.25, 0.5017, 0.2695, 0.5017, 0.2696, 0.5022, 0.25, 0.5022, 0.25, 0.5022, 0.2696, 0.5022, 0.2696, 0.5026, 0.25, 0.5026, 0.25, 0.5026, 0.2696, 0.5026, 0.2696, 0.5031, 0.25, 0.5031, 0.375, 0.3945, 0.375, 0.4134, 0.375, 0.4135, 0.375, 0.3945, 0.375, 0.3945, 0.375, 0.4135, 0.375, 0.4135, 0.375, 0.3945, 0.375, 0.3945, 0.375, 0.4135, 0.375, 0.4135, 0.375, 0.3945, 0.375, 0.3945, 0.375, 0.4135, 0.375, 0.4135, 0.375, 0.3945, 0.375, 0.3945, 0.375, 0.4135, 0.375, 0.4136, 0.375, 0.3946, 0.2696, 0.5, 0.2886, 0.5, 0.2886, 0.5013, 0.2696, 0.5013, 0.2696, 0.5013, 0.2886, 0.5013, 0.2886, 0.5017, 0.2696, 0.5017, 0.2696, 0.5017, 0.2886, 0.5017, 0.2886, 0.5022, 0.2696, 0.5022, 0.2696, 0.5022, 0.2886, 0.5022, 0.2886, 0.5026, 0.2696, 0.5026, 0.2696, 0.5026, 0.2886, 0.5026, 0.2886, 0.5031, 0.2696, 0.5031, 0.375, 0.4134, 0.375, 0.4314, 0.375, 0.4315, 0.375, 0.4135, 0.375, 0.4135, 0.375, 0.4315, 0.375, 0.4315, 0.375, 0.4135, 0.375, 0.4135, 0.375, 0.4315, 0.375, 0.4316, 0.375, 0.4135, 0.375, 0.4135, 0.375, 0.4316, 0.375, 0.4316, 0.375, 0.4135, 0.375, 0.4135, 0.375, 0.4316, 0.375, 0.4317, 0.375, 0.4136, 0.2886, 0.5, 0.3067, 0.5, 0.3067, 0.5013, 0.2886, 0.5013, 0.2886, 0.5013, 0.3067, 0.5013, 0.3067, 0.5017, 0.2886, 0.5017, 0.2886, 0.5017, 0.3067, 0.5017, 0.3067, 0.5022, 0.2886, 0.5022, 0.2886, 0.5022, 0.3067, 0.5022, 0.3067, 0.5026, 0.2886, 0.5026, 0.2886, 0.5026, 0.3067, 0.5026, 0.3067, 0.5031, 0.2886, 0.5031, 0.375, 0.4314, 0.375, 0.448, 0.375, 0.4481, 0.375, 0.4315, 0.375, 0.4315, 0.375, 0.4481, 0.375, 0.4482, 0.375, 0.4315, 0.375, 0.4315, 0.375, 0.4482, 0.375, 0.4482, 0.375, 0.4316, 0.375, 0.4316, 0.375, 0.4482, 0.375, 0.4483, 0.375, 0.4316, 0.375, 0.4316, 0.375, 0.4483, 0.375, 0.4485, 0.375, 0.4318, 0.3068, 0.5, 0.3235, 0.5, 0.3235, 0.5013, 0.3068, 0.5013, 0.3068, 0.5013, 0.3235, 0.5013, 0.3235, 0.5017, 0.3068, 0.5017, 0.3068, 0.5017, 0.3235, 0.5017, 0.3235, 0.5022, 0.3068, 0.5022, 0.3068, 0.5022, 0.3235, 0.5022, 0.3235, 0.5026, 0.3067, 0.5026, 0.3067, 0.5026, 0.3235, 0.5026, 0.3235, 0.5031, 0.3067, 0.5031, 0.375, 0.448, 0.375, 0.4628, 0.375, 0.4629, 0.375, 0.4481, 0.375, 0.4481, 0.375, 0.4629, 0.375, 0.463, 0.375, 0.4482, 0.375, 0.4482, 0.375, 0.463, 0.375, 0.463, 0.375, 0.4482, 0.375, 0.4482, 0.375, 0.463, 0.375, 0.4631, 0.375, 0.4483, 0.375, 0.4483, 0.375, 0.4631, 0.375, 0.4634, 0.375, 0.4485, 0.3235, 0.5, 0.3749, 0.5, 0.3749, 0.5013, 0.3235, 0.5013, 0.3235, 0.5013, 0.3749, 0.5013, 0.375, 0.5017, 0.3235, 0.5017, 0.3235, 0.5017, 0.375, 0.5017, 0.375, 0.5022, 0.3235, 0.5022, 0.3235, 0.5022, 0.375, 0.5022, 0.375, 0.5027, 0.3235, 0.5026, 0.3235, 0.5026, 0.375, 0.5027, 0.375, 0.5031, 0.3235, 0.5031, 0.375, 0.4628, 0.375, 0.4753, 0.375, 0.4754, 0.375, 0.4629, 0.375, 0.4629, 0.375, 0.4754, 0.375, 0.4755, 0.375, 0.463, 0.375, 0.463, 0.375, 0.4755, 0.375, 0.4757, 0.375, 0.463, 0.375, 0.463, 0.375, 0.4757, 0.375, 0.4758, 0.375, 0.4631, 0.375, 0.4631, 0.375, 0.4758, 0.375, 0.4761, 0.375, 0.4634, 0.375, 0.5, 0.375, 0.5, 0.375, 0.5013, 0.375, 0.5013, 0.375, 0.5013, 0.375, 0.5013, 0.375, 0.5017, 0.375, 0.5017, 0.375, 0.5017, 0.375, 0.5017, 0.375, 0.5022, 0.375, 0.5022, 0.375, 0.5022, 0.375, 0.5022, 0.375, 0.5027, 0.375, 0.5027, 0.375, 0.5027, 0.375, 0.5027, 0.375, 0.5031, 0.375, 0.5031, 0.375, 0.4753, 0.375, 0.4852, 0.375, 0.4854, 0.375, 0.4754, 0.375, 0.4754, 0.375, 0.4854, 0.375, 0.4856, 0.375, 0.4755, 0.375, 0.4755, 0.375, 0.4856, 0.375, 0.4857, 0.375, 0.4757, 0.375, 0.4757, 0.375, 0.4857, 0.375, 0.4859, 0.375, 0.4758, 0.375, 0.4758, 0.375, 0.4859, 0.375, 0.4863, 0.375, 0.4762, 0.375, 0.5, 0.375, 0.5, 0.375, 0.5013, 0.375, 0.5013, 0.375, 0.5013, 0.375, 0.5013, 0.375, 0.5017, 0.375, 0.5017, 0.375, 0.5017, 0.375, 0.5017, 0.375, 0.5022, 0.375, 0.5022, 0.375, 0.5022, 0.375, 0.5022, 0.375, 0.5027, 0.375, 0.5027, 0.375, 0.5027, 0.375, 0.5027, 0.375, 0.5032, 0.375, 0.5031, 0.375, 0.4852, 0.375, 0.4922, 0.375, 0.4924, 0.375, 0.4854, 0.375, 0.4854, 0.375, 0.4924, 0.375, 0.4927, 0.375, 0.4856, 0.375, 0.4856, 0.375, 0.4927, 0.375, 0.493, 0.375, 0.4857, 0.375, 0.4857, 0.375, 0.493, 0.375, 0.4932, 0.375, 0.4859, 0.375, 0.4859, 0.375, 0.4932, 0.375, 0.4938, 0.375, 0.4864, 0.375, 0.5, 0.375, 0.5, 0.375, 0.5013, 0.375, 0.5013, 0.375, 0.5013, 0.375, 0.5013, 0.375, 0.5017, 0.375, 0.5017, 0.375, 0.5017, 0.375, 0.5017, 0.375, 0.5022, 0.375, 0.5022, 0.375, 0.5022, 0.375, 0.5022, 0.375, 0.5027, 0.375, 0.5027, 0.375, 0.5027, 0.375, 0.5027, 0.375, 0.5032, 0.375, 0.5032, 0.375, 0.4922, 0.375, 0.4958, 0.375, 0.4963, 0.375, 0.4924, 0.375, 0.4924, 0.375, 0.4963, 0.375, 0.4967, 0.375, 0.4927, 0.375, 0.4927, 0.375, 0.4967, 0.375, 0.497, 0.375, 0.493, 0.375, 0.493, 0.375, 0.497, 0.375, 0.4974, 0.375, 0.4932, 0.375, 0.4932, 0.375, 0.4974, 0.375, 0.4983, 0.375, 0.494, 0.375, 0.5, 0.375, 0.5, 0.375, 0.5013, 0.375, 0.5013, 0.375, 0.5013, 0.375, 0.5013, 0.375, 0.5017, 0.375, 0.5017, 0.375, 0.5017, 0.375, 0.5017, 0.375, 0.5022, 0.375, 0.5022, 0.375, 0.5022, 0.375, 0.5022, 0.375, 0.5027, 0.375, 0.5027, 0.375, 0.5027, 0.375, 0.5027, 0.375, 0.5032, 0.375, 0.5032, 0.375, 0.4958, 0.375, 0.5, 0.375, 0.5, 0.375, 0.4963, 0.375, 0.4963, 0.375, 0.5, 0.375, 0.5, 0.375, 0.4967, 0.375, 0.4967, 0.375, 0.5, 0.375, 0.5, 0.375, 0.497, 0.375, 0.497, 0.375, 0.5, 0.375, 0.5, 0.375, 0.4974, 0.375, 0.4974, 0.375, 0.5, 0.375, 0.5, 0.375, 0.4993, 0.375, 0.4993, 0.375, 0.5, 0.375, 0.5019, 0.375, 0.5013, 0.375, 0.5013, 0.375, 0.5019, 0.375, 0.5022, 0.375, 0.5017, 0.375, 0.5017, 0.375, 0.5022, 0.375, 0.5026, 0.375, 0.5022, 0.375, 0.5022, 0.375, 0.5026, 0.375, 0.5029, 0.375, 0.5027, 0.375, 0.5027, 0.375, 0.5029, 0.375, 0.5032, 0.375, 0.5032, 0.375, 0.25, 0.375, 0.375, 0.375, 0.375, 0.375, 0.25, 0.375, 0.25, 0.375, 0.375, 0.375, 0.375, 0.375, 0.25, 0.375, 0.25, 0.375, 0.375, 0.375, 0.375, 0.375, 0.25, 0.375, 0.25, 0.375, 0.375, 0.375, 0.375, 0.375, 0.25, 0.375, 0.25, 0.375, 0.375, 0.375, 0.375, 0.375, 0.25, 0.125, 0.5, 0.25, 0.5, 0.25, 0.5013, 0.125, 0.5013, 0.125, 0.5013, 0.25, 0.5013, 0.25, 0.5017, 0.125, 0.5017, 0.125, 0.5017, 0.25, 0.5017, 0.25, 0.5022, 0.125, 0.5022, 0.125, 0.5022, 0.25, 0.5022, 0.25, 0.5026, 0.125, 0.5026, 0.125, 0.5026, 0.25, 0.5026, 0.25, 0.5031, 0.125, 0.5031, 0.375, 0.5, 0.375, 0.4966, 0.375, 0.4971, 0.375, 0.5, 0.375, 0.5, 0.375, 0.4971, 0.375, 0.4976, 0.375, 0.5, 0.375, 0.5, 0.375, 0.4976, 0.375, 0.4981, 0.375, 0.5, 0.375, 0.5, 0.375, 0.4981, 0.375, 0.4986, 0.375, 0.5, 0.375, 0.5, 0.375, 0.4986, 0.375, 0.5, 0.375, 0.5, 0.375, 0.5, 0.375, 0.5, 0.1875, 0.2507, 0.375, 0.5019, 0.375, 0.5019, 0.1875, 0.2507, -1.812, 0.2509, 0.375, 0.5022, 0.375, 0.5022, -1.812, 0.2509, 0.4375, 0.5011, 0.375, 0.5026, 0.375, 0.5026, 0.4375, 0.5011, 0.1875, 0.7514, 0.375, 0.5029, 0.375, 0.5029, 0.1875, 0.7514, 0.375, 0.5032, 0.375, 0.5032, 0.375, 0.5032, 0.625, 0.5032, 0.625, 0.7468, 0.375, 0.7468])
me_cube.materials.append(mat_material)
me_cube.use_remesh_preserve_volume = False
me_cube.use_remesh_preserve_attributes = False
me_cube.use_mirror_vertex_groups = False
me_cube.update()
me_cube_001 = bpy.data.meshes.new('Cube.001')
me_cube_001.from_pydata([(-1.0, -0.95, -1.0), (-1.0, -0.95, 1.0), (1.0, -0.95, -1.0), (1.0, -0.95, 1.0), (-1.0, 0.9513, 1.0), (1.0, 0.9513, -1.0), (-1.0, 0.9513, -1.0), (1.0, 0.9513, 1.0), (-1.0, -1.0, 0.95), (-1.0, 1.0, 0.95), (1.0, 1.0, 0.95), (1.0, -1.0, 0.95), (-1.0, -0.95, 0.95), (-1.0, 0.9513, 0.95), (-1.0, 1.0, -0.9513), (1.0, 1.0, -0.9513), (1.0, -1.0, -0.9513), (-1.0, -0.95, -0.9513), (-1.0, 0.9513, -0.9513), (-1.0, -1.0, -0.9513), (1.0, -0.95, 0.926), (1.0, -0.926, 0.95), (1.0, -0.95, 0.974), (1.0, -0.974, 0.95), (1.0, -0.9497, 0.9298), (1.0, -0.9488, 0.9334), (1.0, -0.9474, 0.9369), (1.0, -0.9454, 0.9401), (1.0, -0.943, 0.943), (1.0, -0.9401, 0.9454), (1.0, -0.9369, 0.9474), (1.0, -0.9334, 0.9488), (1.0, -0.9298, 0.9497), (1.0, 0.9273, 0.95), (1.0, 0.9513, 0.926), (1.0, 0.9752, 0.95), (1.0, 0.9513, 0.974), (1.0, 0.931, 0.9497), (1.0, 0.9347, 0.9488), (1.0, 0.9382, 0.9474), (1.0, 0.9414, 0.9454), (1.0, 0.9442, 0.943), (1.0, 0.9467, 0.9401), (1.0, 0.9486, 0.9369), (1.0, 0.9501, 0.9334), (1.0, 0.951, 0.9298), (1.0, -0.926, -0.9513), (1.0, -0.95, -0.9273), (1.0, -0.974, -0.9513), (1.0, -0.95, -0.9752), (1.0, -0.9298, -0.951), (1.0, -0.9334, -0.9501), (1.0, -0.9369, -0.9486), (1.0, -0.9401, -0.9467), (1.0, -0.943, -0.9442), (1.0, -0.9454, -0.9414), (1.0, -0.9474, -0.9382), (1.0, -0.9488, -0.9347), (1.0, -0.9497, -0.931), (1.0, 0.9513, -0.9273), (1.0, 0.9273, -0.9513), (1.0, 0.9513, -0.9752), (1.0, 0.9752, -0.9513), (1.0, 0.951, -0.931), (1.0, 0.9501, -0.9347), (1.0, 0.9486, -0.9382), (1.0, 0.9467, -0.9414), (1.0, 0.9442, -0.9442), (1.0, 0.9414, -0.9467), (1.0, 0.9382, -0.9486), (1.0, 0.9347, -0.9501), (1.0, 0.931, -0.951), (0.0, 0.9513, 0.926), (0.0, 0.9273, 0.95), (0.0, 0.951, 0.9298), (0.0, 0.9501, 0.9334), (0.0, 0.9486, 0.9369), (0.0, 0.9467, 0.9401), (0.0, 0.9442, 0.943), (0.0, 0.9414, 0.9454), (0.0, 0.9382, 0.9474), (0.0, 0.9347, 0.9488), (0.0, 0.931, 0.9497), (0.0, -0.926, 0.95), (0.0, -0.95, 0.926), (0.0, -0.9298, 0.9497), (0.0, -0.9334, 0.9488), (0.0, -0.9369, 0.9474), (0.0, -0.9401, 0.9454), (0.0, -0.943, 0.943), (0.0, -0.9454, 0.9401), (0.0, -0.9474, 0.9369), (0.0, -0.9488, 0.9334), (0.0, -0.9497, 0.9298), (0.0, -0.95, -0.9273), (0.0, -0.926, -0.9513), (0.0, -0.9497, -0.931), (0.0, -0.9488, -0.9347), (0.0, -0.9474, -0.9382), (0.0, -0.9454, -0.9414), (0.0, -0.943, -0.9442), (0.0, -0.9401, -0.9467), (0.0, -0.9369, -0.9486), (0.0, -0.9334, -0.9501), (0.0, -0.9298, -0.951), (0.0, 0.9273, -0.9513), (0.0, 0.9513, -0.9273), (0.0, 0.931, -0.951), (0.0, 0.9347, -0.9501), (0.0, 0.9382, -0.9486), (0.0, 0.9414, -0.9467), (0.0, 0.9442, -0.9442), (0.0, 0.9467, -0.9414), (0.0, 0.9486, -0.9382), (0.0, 0.9501, -0.9347), (0.0, 0.951, -0.931), (-1.0, -0.95, -1.0), (-1.0, -1.0, -0.9513), (-1.0, -0.9578, -0.9994), (-1.0, -0.9655, -0.9976), (-1.0, -0.9727, -0.9947), (-1.0, -0.9794, -0.9907), (-1.0, -0.9854, -0.9857), (-1.0, -0.9905, -0.9799), (-1.0, -0.9946, -0.9734), (-1.0, -0.9976, -0.9663), (-1.0, -0.9994, -0.9589), (-1.0, -1.0, 0.95), (-1.0, -0.95, 1.0), (-1.0, -0.9994, 0.9578), (-1.0, -0.9976, 0.9655), (-1.0, -0.9946, 0.9727), (-1.0, -0.9905, 0.9794), (-1.0, -0.9854, 0.9854), (-1.0, -0.9794, 0.9905), (-1.0, -0.9727, 0.9946), (-1.0, -0.9655, 0.9976), (-1.0, -0.9578, 0.9994), (-1.0, 1.0, -0.9513), (-1.0, 0.9513, -1.0), (-1.0, 0.9994, -0.9589), (-1.0, 0.9976, -0.9663), (-1.0, 0.9947, -0.9734), (-1.0, 0.9907, -0.9799), (-1.0, 0.9857, -0.9857), (-1.0, 0.9799, -0.9907), (-1.0, 0.9734, -0.9947), (-1.0, 0.9663, -0.9976), (-1.0, 0.9589, -0.9994), (-1.0, 0.9513, 1.0), (-1.0, 1.0, 0.95), (-1.0, 0.9589, 0.9994), (-1.0, 0.9663, 0.9976), (-1.0, 0.9734, 0.9946), (-1.0, 0.9799, 0.9905), (-1.0, 0.9857, 0.9854), (-1.0, 0.9907, 0.9794), (-1.0, 0.9947, 0.9727), (-1.0, 0.9976, 0.9655), (-1.0, 0.9994, 0.9578), (1.0, -1.0, -0.9513), (1.0, -0.95, -1.0), (1.0, -0.9994, -0.9589), (1.0, -0.9976, -0.9663), (1.0, -0.9946, -0.9734), (1.0, -0.9905, -0.9799), (1.0, -0.9854, -0.9857), (1.0, -0.9794, -0.9907), (1.0, -0.9727, -0.9947), (1.0, -0.9655, -0.9976), (1.0, -0.9578, -0.9994), (1.0, -0.95, 1.0), (1.0, -1.0, 0.95), (1.0, -0.9578, 0.9994), (1.0, -0.9655, 0.9976), (1.0, -0.9727, 0.9946), (1.0, -0.9794, 0.9905), (1.0, -0.9854, 0.9854), (1.0, -0.9905, 0.9794), (1.0, -0.9946, 0.9727), (1.0, -0.9976, 0.9655), (1.0, -0.9994, 0.9578), (1.0, 0.9513, -1.0), (1.0, 1.0, -0.9513), (1.0, 0.9589, -0.9994), (1.0, 0.9663, -0.9976), (1.0, 0.9734, -0.9947), (1.0, 0.9799, -0.9907), (1.0, 0.9857, -0.9857), (1.0, 0.9907, -0.9799), (1.0, 0.9947, -0.9734), (1.0, 0.9976, -0.9663), (1.0, 0.9994, -0.9589), (1.0, 1.0, 0.95), (1.0, 0.9513, 1.0), (1.0, 0.9994, 0.9578), (1.0, 0.9976, 0.9655), (1.0, 0.9947, 0.9727), (1.0, 0.9907, 0.9794), (1.0, 0.9857, 0.9854), (1.0, 0.9799, 0.9905), (1.0, 0.9734, 0.9946), (1.0, 0.9663, 0.9976), (1.0, 0.9589, 0.9994), (-3.786, -0.9225, -0.9361), (-3.786, -0.9404, -0.9181), (-3.786, -0.9253, -0.9358), (-3.786, -0.9281, -0.9352), (-3.786, -0.9307, -0.9341), (-3.786, -0.9331, -0.9326), (-3.786, -0.9352, -0.9308), (-3.786, -0.937, -0.9287), (-3.786, -0.9385, -0.9263), (-3.786, -0.9396, -0.9237), (-3.786, -0.9402, -0.9209), (1.786, -0.9404, -0.9181), (1.786, -0.9225, -0.9361), (1.786, -0.9402, -0.9209), (1.786, -0.9396, -0.9237), (1.786, -0.9385, -0.9263), (1.786, -0.937, -0.9287), (1.786, -0.9352, -0.9308), (1.786, -0.9331, -0.9326), (1.786, -0.9307, -0.9341), (1.786, -0.9281, -0.9352), (1.786, -0.9253, -0.9358), (-3.786, -0.9404, 0.9181), (-3.786, -0.9225, 0.9361), (-3.786, -0.9402, 0.9209), (-3.786, -0.9396, 0.9237), (-3.786, -0.9385, 0.9263), (-3.786, -0.937, 0.9287), (-3.786, -0.9352, 0.9308), (-3.786, -0.9331, 0.9326), (-3.786, -0.9307, 0.9341), (-3.786, -0.9281, 0.9352), (-3.786, -0.9253, 0.9358), (1.786, -0.9225, 0.9361), (1.786, -0.9404, 0.9181), (1.786, -0.9253, 0.9358), (1.786, -0.9281, 0.9352), (1.786, -0.9307, 0.9341), (1.786, -0.9331, 0.9326), (1.786, -0.9352, 0.9308), (1.786, -0.937, 0.9287), (1.786, -0.9385, 0.9263), (1.786, -0.9396, 0.9237), (1.786, -0.9402, 0.9209), (-3.786, 0.9404, -0.9181), (-3.786, 0.9225, -0.9361), (-3.786, 0.9402, -0.9209), (-3.786, 0.9396, -0.9237), (-3.786, 0.9385, -0.9263), (-3.786, 0.937, -0.9287), (-3.786, 0.9352, -0.9308), (-3.786, 0.9331, -0.9326), (-3.786, 0.9307, -0.9341), (-3.786, 0.9281, -0.9352), (-3.786, 0.9253, -0.9358), (1.786, 0.9225, -0.9361), (1.786, 0.9404, -0.9181), (1.786, 0.9253, -0.9358), (1.786, 0.9281, -0.9352), (1.786, 0.9307, -0.9341), (1.786, 0.9331, -0.9326), (1.786, 0.9352, -0.9308), (1.786, 0.937, -0.9287), (1.786, 0.9385, -0.9263), (1.786, 0.9396, -0.9237), (1.786, 0.9402, -0.9209), (-3.786, 0.9225, 0.9361), (-3.786, 0.9404, 0.9181), (-3.786, 0.9253, 0.9358), (-3.786, 0.9281, 0.9352), (-3.786, 0.9307, 0.9341), (-3.786, 0.9331, 0.9326), (-3.786, 0.9352, 0.9308), (-3.786, 0.937, 0.9287), (-3.786, 0.9385, 0.9263), (-3.786, 0.9396, 0.9237), (-3.786, 0.9402, 0.9209), (1.786, 0.9404, 0.9181), (1.786, 0.9225, 0.9361), (1.786, 0.9402, 0.9209), (1.786, 0.9396, 0.9237), (1.786, 0.9385, 0.9263), (1.786, 0.937, 0.9287), (1.786, 0.9352, 0.9308), (1.786, 0.9331, 0.9326), (1.786, 0.9307, 0.9341), (1.786, 0.9281, 0.9352), (1.786, 0.9253, 0.9358)], [], [(2, 49, 48, 16, 160, 162, 163, 164, 165, 166, 167, 168, 169, 170, 161), (13, 4, 149, 151, 152, 153, 154, 155, 156, 157, 158, 159, 150, 9), (3, 1, 128, 171), (160, 16, 19, 117), (138, 14, 15, 183), (7, 4, 1, 3), (6, 5, 2, 0), (48, 47, 20, 23, 11, 16), (11, 172, 127, 8), (15, 10, 35, 34, 59, 62), (6, 18, 14, 138, 140, 141, 142, 143, 144, 145, 146, 147, 148, 139), (9, 150, 193, 10), (12, 1, 4, 13), (17, 12, 13, 18), (59, 34, 72, 106), (19, 8, 12, 17), (182, 184, 185, 186, 187, 188, 189, 190, 191, 192, 183, 15, 62, 61, 5), (16, 11, 8, 19), (20, 47, 94, 84), (14, 9, 10, 15), (18, 13, 9, 14), (194, 149, 4, 7), (139, 182, 5, 6), (46, 60, 105, 95), (8, 127, 129, 130, 131, 132, 133, 134, 135, 136, 137, 128, 1, 12), (23, 22, 3, 171, 173, 174, 175, 176, 177, 178, 179, 180, 181, 172, 11), (0, 2, 161, 116), (105, 107, 108, 109, 110, 111, 112, 113, 114, 115, 106, 72, 74, 75, 76, 77, 78, 79, 80, 81, 82, 73, 83, 85, 86, 87, 88, 89, 90, 91, 92, 93, 84, 94, 96, 97, 98, 99, 100, 101, 102, 103, 104, 95), (0, 17, 18, 6), (5, 61, 60, 46, 49, 2), (33, 21, 83, 73), (10, 193, 195, 196, 197, 198, 199, 200, 201, 202, 203, 194, 7, 36, 35), (20, 24, 25, 26, 27, 28, 29, 30, 31, 32, 21, 22, 23), (33, 37, 38, 39, 40, 41, 42, 43, 44, 45, 34, 35, 36), (46, 50, 51, 52, 53, 54, 55, 56, 57, 58, 47, 48, 49), (59, 63, 64, 65, 66, 67, 68, 69, 70, 71, 60, 61, 62), (20, 84, 93, 24), (24, 93, 92, 25), (25, 92, 91, 26), (26, 91, 90, 27), (27, 90, 89, 28), (28, 89, 88, 29), (29, 88, 87, 30), (30, 87, 86, 31), (31, 86, 85, 32), (32, 85, 83, 21), (72, 34, 45, 74), (74, 45, 44, 75), (75, 44, 43, 76), (76, 43, 42, 77), (77, 42, 41, 78), (78, 41, 40, 79), (79, 40, 39, 80), (80, 39, 38, 81), (81, 38, 37, 82), (82, 37, 33, 73), (105, 60, 71, 107), (107, 71, 70, 108), (108, 70, 69, 109), (109, 69, 68, 110), (110, 68, 67, 111), (111, 67, 66, 112), (112, 66, 65, 113), (113, 65, 64, 114), (114, 64, 63, 115), (115, 63, 59, 106), (46, 95, 104, 50), (50, 104, 103, 51), (51, 103, 102, 52), (52, 102, 101, 53), (53, 101, 100, 54), (54, 100, 99, 55), (55, 99, 98, 56), (56, 98, 97, 57), (57, 97, 96, 58), (58, 96, 94, 47), (33, 36, 7, 3, 22, 21), (182, 139, 148, 184), (184, 148, 147, 185), (185, 147, 146, 186), (186, 146, 145, 187), (187, 145, 144, 188), (188, 144, 143, 189), (189, 143, 142, 190), (190, 142, 141, 191), (191, 141, 140, 192), (192, 140, 138, 183), (149, 194, 203, 151), (151, 203, 202, 152), (152, 202, 201, 153), (153, 201, 200, 154), (154, 200, 199, 155), (155, 199, 198, 156), (156, 198, 197, 157), (157, 197, 196, 158), (158, 196, 195, 159), (159, 195, 193, 150), (116, 161, 170, 118), (118, 170, 169, 119), (119, 169, 168, 120), (120, 168, 167, 121), (121, 167, 166, 122), (122, 166, 165, 123), (123, 165, 164, 124), (124, 164, 163, 125), (125, 163, 162, 126), (126, 162, 160, 117), (171, 128, 137, 173), (173, 137, 136, 174), (174, 136, 135, 175), (175, 135, 134, 176), (176, 134, 133, 177), (177, 133, 132, 178), (178, 132, 131, 179), (179, 131, 130, 180), (180, 130, 129, 181), (181, 129, 127, 172), (116, 118, 119, 120, 121, 122, 123, 124, 125, 126, 117, 19, 17, 0), (249, 259, 216, 204), (271, 281, 260, 248), (281, 283, 284, 285, 286, 287, 288, 289, 290, 291, 282, 237, 239, 240, 241, 242, 243, 244, 245, 246, 247, 238, 215, 217, 218, 219, 220, 221, 222, 223, 224, 225, 216, 259, 261, 262, 263, 264, 265, 266, 267, 268, 269, 260), (205, 215, 238, 226), (227, 237, 282, 270), (204, 216, 225, 206), (206, 225, 224, 207), (207, 224, 223, 208), (208, 223, 222, 209), (209, 222, 221, 210), (210, 221, 220, 211), (211, 220, 219, 212), (212, 219, 218, 213), (213, 218, 217, 214), (214, 217, 215, 205), (237, 227, 236, 239), (239, 236, 235, 240), (240, 235, 234, 241), (241, 234, 233, 242), (242, 233, 232, 243), (243, 232, 231, 244), (244, 231, 230, 245), (245, 230, 229, 246), (246, 229, 228, 247), (247, 228, 226, 238), (281, 271, 280, 283), (283, 280, 279, 284), (284, 279, 278, 285), (285, 278, 277, 286), (286, 277, 276, 287), (287, 276, 275, 288), (288, 275, 274, 289), (289, 274, 273, 290), (290, 273, 272, 291), (291, 272, 270, 282), (259, 249, 258, 261), (261, 258, 257, 262), (262, 257, 256, 263), (263, 256, 255, 264), (264, 255, 254, 265), (265, 254, 253, 266), (266, 253, 252, 267), (267, 252, 251, 268), (268, 251, 250, 269), (269, 250, 248, 260), (226, 228, 229, 230, 231, 232, 233, 234, 235, 236, 227, 270, 272, 273, 274, 275, 276, 277, 278, 279, 280, 271, 248, 250, 251, 252, 253, 254, 255, 256, 257, 258, 249, 204, 206, 207, 208, 209, 210, 211, 212, 213, 214, 205)])
_uv = me_cube_001.uv_layers.new(name='UVMap')
_uv.uv.foreach_set('vector', [0.375, 0.7437, 0.3781, 0.7437, 0.3811, 0.7467, 0.3811, 0.75, 0.3811, 0.75, 0.3801, 0.7499, 0.3792, 0.7497, 0.3783, 0.7493, 0.3775, 0.7488, 0.3768, 0.7482, 0.3762, 0.7474, 0.3757, 0.7466, 0.3753, 0.7457, 0.3751, 0.7447, 0.375, 0.7437, 0.6187, 0.2439, 0.625, 0.2439, 0.625, 0.2439, 0.6249, 0.2449, 0.6247, 0.2458, 0.6243, 0.2467, 0.6238, 0.2475, 0.6232, 0.2482, 0.6224, 0.2488, 0.6216, 0.2493, 0.6207, 0.2497, 0.6197, 0.2499, 0.6187, 0.25, 0.6187, 0.25, 0.625, 0.7437, 0.875, 0.7437, 0.875, 0.7437, 0.625, 0.7437, 0.3811, 0.75, 0.3811, 0.75, 0.3811, 1.0, 0.3811, 1.0, 0.3811, 0.25, 0.3811, 0.25, 0.3811, 0.5, 0.3811, 0.5, 0.625, 0.5061, 0.875, 0.5061, 0.875, 0.7437, 0.625, 0.7437, 0.125, 0.5061, 0.375, 0.5061, 0.375, 0.7437, 0.125, 0.7437, 0.3811, 0.7467, 0.3841, 0.7437, 0.6158, 0.7437, 0.6187, 0.7467, 0.6187, 0.75, 0.3811, 0.75, 0.6187, 0.75, 0.6187, 0.75, 0.6187, 1.0, 0.6187, 1.0, 0.3811, 0.5, 0.6187, 0.5, 0.6187, 0.5031, 0.6158, 0.5061, 0.3841, 0.5061, 0.3811, 0.5031, 0.375, 0.2439, 0.3811, 0.2439, 0.3811, 0.25, 0.3811, 0.25, 0.3801, 0.2499, 0.3792, 0.2497, 0.3783, 0.2493, 0.3775, 0.2488, 0.3768, 0.2482, 0.3762, 0.2475, 0.3757, 0.2467, 0.3753, 0.2458, 0.3751, 0.2449, 0.375, 0.2439, 0.6187, 0.25, 0.6187, 0.25, 0.6187, 0.5, 0.6187, 0.5, 0.6187, 0.00625, 0.625, 0.00625, 0.625, 0.2439, 0.6187, 0.2439, 0.3811, 0.00625, 0.6187, 0.00625, 0.6187, 0.2439, 0.3811, 0.2439, 0.3841, 0.5061, 0.6158, 0.5061, 0.6158, 0.5061, 0.3841, 0.5061, 0.3811, 0.0, 0.6187, 0.0, 0.6187, 0.00625, 0.3811, 0.00625, 0.375, 0.5061, 0.3751, 0.5051, 0.3753, 0.5042, 0.3757, 0.5033, 0.3762, 0.5025, 0.3768, 0.5018, 0.3775, 0.5012, 0.3783, 0.5007, 0.3792, 0.5003, 0.3801, 0.5001, 0.3811, 0.5, 0.3811, 0.5, 0.3811, 0.5031, 0.3781, 0.5061, 0.375, 0.5061, 0.3811, 0.75, 0.6187, 0.75, 0.6187, 1.0, 0.3811, 1.0, 0.6158, 0.7437, 0.3841, 0.7437, 0.3841, 0.7437, 0.6158, 0.7437, 0.3811, 0.25, 0.6187, 0.25, 0.6187, 0.5, 0.3811, 0.5, 0.3811, 0.2439, 0.6187, 0.2439, 0.6187, 0.25, 0.3811, 0.25, 0.625, 0.5061, 0.875, 0.5061, 0.875, 0.5061, 0.625, 0.5061, 0.125, 0.5061, 0.375, 0.5061, 0.375, 0.5061, 0.125, 0.5061, 0.3811, 0.7408, 0.3811, 0.5091, 0.3811, 0.5091, 0.3811, 0.7408, 0.6187, 0.0, 0.6187, 0.0, 0.6197, 7.694e-05, 0.6207, 0.0003059, 0.6216, 0.0006812, 0.6224, 0.001194, 0.6232, 0.001831, 0.6238, 0.002576, 0.6243, 0.003413, 0.6247, 0.004319, 0.6249, 0.005272, 0.625, 0.00625, 0.625, 0.00625, 0.6187, 0.00625, 0.6187, 0.7467, 0.6217, 0.7437, 0.625, 0.7437, 0.625, 0.7437, 0.6249, 0.7447, 0.6247, 0.7457, 0.6243, 0.7466, 0.6238, 0.7474, 0.6232, 0.7482, 0.6224, 0.7488, 0.6216, 0.7493, 0.6207, 0.7497, 0.6197, 0.7499, 0.6187, 0.75, 0.6187, 0.75, 0.125, 0.7437, 0.375, 0.7437, 0.375, 0.7437, 0.125, 0.7437, 0.3811, 0.5091, 0.3811, 0.5086, 0.3811, 0.5082, 0.3812, 0.5077, 0.3813, 0.5073, 0.3814, 0.5064, 0.3823, 0.5063, 0.3827, 0.5062, 0.3832, 0.5061, 0.3836, 0.5061, 0.3841, 0.5061, 0.6158, 0.5061, 0.6162, 0.5061, 0.6167, 0.5061, 0.6171, 0.5062, 0.6175, 0.5063, 0.6185, 0.5064, 0.6186, 0.5073, 0.6186, 0.5077, 0.6187, 0.5082, 0.6187, 0.5086, 0.6187, 0.5091, 0.6187, 0.7408, 0.6187, 0.7412, 0.6187, 0.7417, 0.6186, 0.7421, 0.6186, 0.7425, 0.6185, 0.7435, 0.6175, 0.7436, 0.6171, 0.7436, 0.6167, 0.7437, 0.6162, 0.7437, 0.6158, 0.7437, 0.3841, 0.7437, 0.3836, 0.7437, 0.3832, 0.7437, 0.3827, 0.7436, 0.3823, 0.7436, 0.3814, 0.7435, 0.3813, 0.7425, 0.3812, 0.7421, 0.3811, 0.7417, 0.3811, 0.7412, 0.3811, 0.7408, 0.375, 0.00625, 0.3811, 0.00625, 0.3811, 0.2439, 0.375, 0.2439, 0.375, 0.5061, 0.3781, 0.5061, 0.3811, 0.5091, 0.3811, 0.7408, 0.3781, 0.7437, 0.375, 0.7437, 0.6187, 0.5091, 0.6187, 0.7408, 0.6187, 0.7408, 0.6187, 0.5091, 0.6187, 0.5, 0.6187, 0.5, 0.6197, 0.5001, 0.6207, 0.5003, 0.6216, 0.5007, 0.6224, 0.5012, 0.6232, 0.5018, 0.6238, 0.5025, 0.6243, 0.5033, 0.6247, 0.5042, 0.6249, 0.5051, 0.625, 0.5061, 0.625, 0.5061, 0.6217, 0.5061, 0.6187, 0.5031, 0.6158, 0.7437, 0.6162, 0.7438, 0.6167, 0.7437, 0.6171, 0.7437, 0.6175, 0.7437, 0.6179, 0.7437, 0.6182, 0.7437, 0.6184, 0.7437, 0.6186, 0.7437, 0.6187, 0.7438, 0.6187, 0.7437, 0.6217, 0.7437, 0.6187, 0.7467, 0.6187, 0.5091, 0.6188, 0.5086, 0.6187, 0.5082, 0.6187, 0.5077, 0.6187, 0.5073, 0.6187, 0.507, 0.6187, 0.5067, 0.6188, 0.5064, 0.6188, 0.5062, 0.6187, 0.5061, 0.6187, 0.5061, 0.6187, 0.5031, 0.6217, 0.5061, 0.3811, 0.7408, 0.3811, 0.7412, 0.3811, 0.7417, 0.3811, 0.7421, 0.3811, 0.7425, 0.3811, 0.7429, 0.3811, 0.7432, 0.3811, 0.7434, 0.3811, 0.7436, 0.3811, 0.7437, 0.3811, 0.7437, 0.3811, 0.7467, 0.3781, 0.7437, 0.3841, 0.5061, 0.3836, 0.5061, 0.3832, 0.5061, 0.3827, 0.5061, 0.3823, 0.5061, 0.382, 0.5061, 0.3817, 0.5061, 0.3814, 0.5061, 0.3812, 0.5061, 0.3811, 0.5061, 0.3811, 0.5061, 0.3781, 0.5061, 0.3811, 0.5031, 0.6158, 0.7437, 0.6158, 0.7437, 0.6162, 0.7437, 0.6162, 0.7438, 0.6162, 0.7438, 0.6162, 0.7437, 0.6167, 0.7437, 0.6167, 0.7437, 0.6167, 0.7437, 0.6167, 0.7437, 0.6171, 0.7436, 0.6171, 0.7437, 0.6171, 0.7437, 0.6171, 0.7436, 0.6175, 0.7436, 0.6175, 0.7437, 0.6175, 0.7437, 0.6175, 0.7436, 0.6185, 0.7435, 0.6187, 0.7437, 0.6187, 0.7437, 0.6185, 0.7435, 0.6186, 0.7425, 0.6187, 0.7425, 0.6187, 0.7425, 0.6186, 0.7425, 0.6186, 0.7421, 0.6187, 0.7421, 0.6187, 0.7421, 0.6186, 0.7421, 0.6187, 0.7417, 0.6187, 0.7417, 0.6187, 0.7417, 0.6187, 0.7417, 0.6187, 0.7412, 0.6187, 0.7412, 0.6187, 0.7412, 0.6187, 0.7412, 0.6187, 0.7408, 0.6187, 0.7408, 0.6158, 0.5061, 0.6158, 0.5061, 0.6162, 0.5061, 0.6162, 0.5061, 0.6162, 0.5061, 0.6162, 0.5061, 0.6167, 0.5061, 0.6167, 0.5061, 0.6167, 0.5061, 0.6167, 0.5061, 0.6171, 0.5061, 0.6171, 0.5062, 0.6171, 0.5062, 0.6171, 0.5061, 0.6175, 0.5061, 0.6175, 0.5063, 0.6175, 0.5063, 0.6175, 0.5061, 0.6187, 0.5061, 0.6185, 0.5064, 0.6185, 0.5064, 0.6187, 0.5061, 0.6187, 0.5073, 0.6186, 0.5073, 0.6186, 0.5073, 0.6187, 0.5073, 0.6187, 0.5077, 0.6186, 0.5077, 0.6186, 0.5077, 0.6187, 0.5077, 0.6187, 0.5082, 0.6187, 0.5082, 0.6187, 0.5082, 0.6187, 0.5082, 0.6188, 0.5086, 0.6187, 0.5086, 0.6187, 0.5086, 0.6188, 0.5086, 0.6187, 0.5091, 0.6187, 0.5091, 0.3811, 0.5091, 0.3811, 0.5091, 0.3811, 0.5086, 0.3811, 0.5086, 0.3811, 0.5086, 0.3811, 0.5086, 0.3811, 0.5082, 0.3811, 0.5082, 0.3811, 0.5082, 0.3811, 0.5082, 0.3811, 0.5077, 0.3812, 0.5077, 0.3812, 0.5077, 0.3811, 0.5077, 0.3811, 0.5073, 0.3813, 0.5073, 0.3813, 0.5073, 0.3811, 0.5073, 0.3811, 0.5061, 0.3814, 0.5064, 0.3814, 0.5064, 0.3811, 0.5061, 0.3823, 0.5061, 0.3823, 0.5063, 0.3823, 0.5063, 0.3823, 0.5061, 0.3827, 0.5061, 0.3827, 0.5062, 0.3827, 0.5062, 0.3827, 0.5061, 0.3832, 0.5061, 0.3832, 0.5061, 0.3832, 0.5061, 0.3832, 0.5061, 0.3836, 0.5061, 0.3836, 0.5061, 0.3836, 0.5061, 0.3836, 0.5061, 0.3841, 0.5061, 0.3841, 0.5061, 0.3811, 0.7408, 0.3811, 0.7408, 0.3811, 0.7412, 0.3811, 0.7412, 0.3811, 0.7412, 0.3811, 0.7412, 0.3811, 0.7417, 0.3811, 0.7417, 0.3811, 0.7417, 0.3811, 0.7417, 0.3812, 0.7421, 0.3811, 0.7421, 0.3811, 0.7421, 0.3812, 0.7421, 0.3813, 0.7425, 0.3811, 0.7425, 0.3811, 0.7425, 0.3813, 0.7425, 0.3814, 0.7435, 0.3811, 0.7437, 0.3811, 0.7437, 0.3814, 0.7435, 0.3823, 0.7436, 0.3823, 0.7437, 0.3823, 0.7437, 0.3823, 0.7436, 0.3827, 0.7436, 0.3827, 0.7437, 0.3827, 0.7437, 0.3827, 0.7436, 0.3832, 0.7437, 0.3832, 0.7437, 0.3832, 0.7437, 0.3832, 0.7437, 0.3836, 0.7437, 0.3836, 0.7437, 0.3836, 0.7437, 0.3836, 0.7437, 0.3841, 0.7437, 0.3841, 0.7437, 0.6187, 0.5091, 0.6217, 0.5061, 0.625, 0.5061, 0.625, 0.7437, 0.6217, 0.7437, 0.6187, 0.7408, 0.375, 0.5061, 0.125, 0.5061, 0.125, 0.5051, 0.375, 0.5051, 0.375, 0.5051, 0.125, 0.5051, 0.125, 0.5042, 0.375, 0.5042, 0.375, 0.5042, 0.125, 0.5042, 0.125, 0.5033, 0.375, 0.5033, 0.375, 0.5033, 0.125, 0.5033, 0.125, 0.5025, 0.375, 0.5025, 0.375, 0.5025, 0.125, 0.5025, 0.125, 0.5, 0.375, 0.5, 0.375, 0.5, 0.375, 0.25, 0.3775, 0.25, 0.3775, 0.5, 0.3775, 0.5, 0.3775, 0.25, 0.3783, 0.25, 0.3783, 0.5, 0.3783, 0.5, 0.3783, 0.25, 0.3792, 0.25, 0.3792, 0.5, 0.3792, 0.5, 0.3792, 0.25, 0.3801, 0.25, 0.3801, 0.5, 0.3801, 0.5, 0.3801, 0.25, 0.3811, 0.25, 0.3811, 0.5, 0.875, 0.5061, 0.625, 0.5061, 0.625, 0.5051, 0.875, 0.5051, 0.875, 0.5051, 0.625, 0.5051, 0.625, 0.5042, 0.875, 0.5042, 0.875, 0.5042, 0.625, 0.5042, 0.625, 0.5033, 0.875, 0.5033, 0.875, 0.5033, 0.625, 0.5033, 0.625, 0.5025, 0.875, 0.5025, 0.875, 0.5025, 0.625, 0.5025, 0.625, 0.5, 0.875, 0.5, 0.625, 0.25, 0.625, 0.5, 0.6224, 0.5, 0.6224, 0.25, 0.6224, 0.25, 0.6224, 0.5, 0.6216, 0.5, 0.6216, 0.25, 0.6216, 0.25, 0.6216, 0.5, 0.6207, 0.5, 0.6207, 0.25, 0.6207, 0.25, 0.6207, 0.5, 0.6197, 0.5, 0.6197, 0.25, 0.6197, 0.25, 0.6197, 0.5, 0.6187, 0.5, 0.6187, 0.25, 0.125, 0.7437, 0.375, 0.7437, 0.375, 0.7447, 0.125, 0.7447, 0.125, 0.7447, 0.375, 0.7447, 0.375, 0.7457, 0.125, 0.7457, 0.125, 0.7457, 0.375, 0.7457, 0.375, 0.7466, 0.125, 0.7466, 0.125, 0.7466, 0.375, 0.7466, 0.375, 0.7474, 0.125, 0.7474, 0.125, 0.7474, 0.375, 0.7474, 0.375, 0.75, 0.125, 0.75, 0.375, 1.0, 0.375, 0.75, 0.3775, 0.75, 0.3775, 1.0, 0.3775, 1.0, 0.3775, 0.75, 0.3783, 0.75, 0.3783, 1.0, 0.3783, 1.0, 0.3783, 0.75, 0.3792, 0.75, 0.3792, 1.0, 0.3792, 1.0, 0.3792, 0.75, 0.3801, 0.75, 0.3801, 1.0, 0.3801, 1.0, 0.3801, 0.75, 0.3811, 0.75, 0.3811, 1.0, 0.625, 0.7437, 0.875, 0.7437, 0.875, 0.7447, 0.625, 0.7447, 0.625, 0.7447, 0.875, 0.7447, 0.875, 0.7457, 0.625, 0.7457, 0.625, 0.7457, 0.875, 0.7457, 0.875, 0.7466, 0.625, 0.7466, 0.625, 0.7466, 0.875, 0.7466, 0.875, 0.7474, 0.625, 0.7474, 0.625, 0.7474, 0.875, 0.7474, 0.875, 0.75, 0.625, 0.75, 0.625, 0.75, 0.625, 1.0, 0.6224, 1.0, 0.6224, 0.75, 0.6224, 0.75, 0.6224, 1.0, 0.6216, 1.0, 0.6216, 0.75, 0.6216, 0.75, 0.6216, 1.0, 0.6207, 1.0, 0.6207, 0.75, 0.6207, 0.75, 0.6207, 1.0, 0.6197, 1.0, 0.6197, 0.75, 0.6197, 0.75, 0.6197, 1.0, 0.6187, 1.0, 0.6187, 0.75, 0.375, 0.00625, 0.3751, 0.005272, 0.3753, 0.004319, 0.3757, 0.003413, 0.3762, 0.002576, 0.3768, 0.001831, 0.3775, 0.001194, 0.3783, 0.0006812, 0.3792, 0.0003059, 0.3801, 7.694e-05, 0.3811, 0.0, 0.3811, 0.0, 0.3811, 0.00625, 0.375, 0.00625, 0.375, 0.7524, 0.625, 0.7524, 0.625, 0.9976, 0.375, 0.9976, 0.375, 0.5024, 0.625, 0.5024, 0.625, 0.7476, 0.375, 0.7476, 0.625, 0.5024, 0.625, 0.502, 0.6251, 0.5017, 0.6253, 0.5013, 0.6255, 0.501, 0.6257, 0.5007, 0.626, 0.5005, 0.6263, 0.5003, 0.6266, 0.5001, 0.627, 0.5, 0.6274, 0.5, 0.8726, 0.5, 0.873, 0.5, 0.8734, 0.5001, 0.8737, 0.5003, 0.874, 0.5005, 0.8743, 0.5007, 0.8745, 0.501, 0.8747, 0.5013, 0.8749, 0.5017, 0.875, 0.502, 0.875, 0.5024, 0.875, 0.7476, 0.875, 0.748, 0.8749, 0.7483, 0.8747, 0.7487, 0.8745, 0.749, 0.8743, 0.7493, 0.874, 0.7495, 0.8737, 0.7497, 0.8734, 0.7499, 0.873, 0.75, 0.8726, 0.75, 0.6274, 0.75, 0.627, 0.75, 0.6266, 0.7499, 0.6263, 0.7497, 0.626, 0.7495, 0.6257, 0.7493, 0.6255, 0.749, 0.6253, 0.7487, 0.6251, 0.7483, 0.625, 0.748, 0.625, 0.7476, 0.375, 0.002393, 0.625, 0.002393, 0.625, 0.2476, 0.375, 0.2476, 0.375, 0.2524, 0.625, 0.2524, 0.625, 0.4976, 0.375, 0.4976, 0.375, 0.9976, 0.625, 0.9976, 0.625, 0.998, 0.375, 0.998, 0.375, 0.998, 0.625, 0.998, 0.625, 0.9984, 0.375, 0.9984, 0.375, 0.9984, 0.625, 0.9984, 0.625, 0.9987, 0.375, 0.9987, 0.375, 0.9987, 0.625, 0.9987, 0.625, 0.999, 0.375, 0.999, 0.375, 0.999, 0.625, 0.999, 0.625, 1.0, 0.375, 1.0, 0.375, 0.0, 0.625, 0.0, 0.625, 0.0009865, 0.375, 0.0009865, 0.375, 0.0009865, 0.625, 0.0009865, 0.625, 0.001307, 0.375, 0.001307, 0.375, 0.001307, 0.625, 0.001307, 0.625, 0.001654, 0.375, 0.001654, 0.375, 0.001654, 0.625, 0.001654, 0.625, 0.002019, 0.375, 0.002019, 0.375, 0.002019, 0.625, 0.002019, 0.625, 0.002393, 0.375, 0.002393, 0.625, 0.2524, 0.375, 0.2524, 0.375, 0.252, 0.625, 0.252, 0.625, 0.252, 0.375, 0.252, 0.375, 0.2516, 0.625, 0.2516, 0.625, 0.2516, 0.375, 0.2516, 0.375, 0.2513, 0.625, 0.2513, 0.625, 0.2513, 0.375, 0.2513, 0.375, 0.251, 0.625, 0.251, 0.625, 0.251, 0.375, 0.251, 0.375, 0.25, 0.625, 0.25, 0.625, 0.25, 0.375, 0.25, 0.375, 0.249, 0.625, 0.249, 0.625, 0.249, 0.375, 0.249, 0.375, 0.2487, 0.625, 0.2487, 0.625, 0.2487, 0.375, 0.2487, 0.375, 0.2483, 0.625, 0.2483, 0.625, 0.2483, 0.375, 0.2483, 0.375, 0.248, 0.625, 0.248, 0.625, 0.248, 0.375, 0.248, 0.375, 0.2476, 0.625, 0.2476, 0.625, 0.5024, 0.375, 0.5024, 0.375, 0.502, 0.625, 0.502, 0.625, 0.502, 0.375, 0.502, 0.375, 0.5017, 0.625, 0.5017, 0.625, 0.5017, 0.375, 0.5017, 0.375, 0.5013, 0.625, 0.5013, 0.625, 0.5013, 0.375, 0.5013, 0.375, 0.501, 0.625, 0.501, 0.625, 0.501, 0.375, 0.501, 0.375, 0.5, 0.625, 0.5, 0.625, 0.5, 0.375, 0.5, 0.375, 0.499, 0.625, 0.499, 0.625, 0.499, 0.375, 0.499, 0.375, 0.4987, 0.625, 0.4987, 0.625, 0.4987, 0.375, 0.4987, 0.375, 0.4984, 0.625, 0.4984, 0.625, 0.4984, 0.375, 0.4984, 0.375, 0.498, 0.625, 0.498, 0.625, 0.498, 0.375, 0.498, 0.375, 0.4976, 0.625, 0.4976, 0.625, 0.7524, 0.375, 0.7524, 0.375, 0.752, 0.625, 0.752, 0.625, 0.752, 0.375, 0.752, 0.375, 0.7516, 0.625, 0.7516, 0.625, 0.7516, 0.375, 0.7516, 0.375, 0.7513, 0.625, 0.7513, 0.625, 0.7513, 0.375, 0.7513, 0.375, 0.751, 0.625, 0.751, 0.625, 0.751, 0.375, 0.751, 0.375, 0.75, 0.625, 0.75, 0.625, 0.75, 0.375, 0.75, 0.375, 0.749, 0.625, 0.749, 0.625, 0.749, 0.375, 0.749, 0.375, 0.7487, 0.625, 0.7487, 0.625, 0.7487, 0.375, 0.7487, 0.375, 0.7483, 0.625, 0.7483, 0.625, 0.7483, 0.375, 0.7483, 0.375, 0.748, 0.625, 0.748, 0.625, 0.748, 0.375, 0.748, 0.375, 0.7476, 0.625, 0.7476, 0.125, 0.5024, 0.125, 0.502, 0.1251, 0.5017, 0.1253, 0.5013, 0.1255, 0.501, 0.1257, 0.5007, 0.126, 0.5005, 0.1263, 0.5003, 0.1266, 0.5001, 0.127, 0.5, 0.1274, 0.5, 0.3726, 0.5, 0.373, 0.5, 0.3734, 0.5001, 0.3737, 0.5003, 0.374, 0.5005, 0.3743, 0.5007, 0.3745, 0.501, 0.3747, 0.5013, 0.3749, 0.5017, 0.375, 0.502, 0.375, 0.5024, 0.375, 0.7476, 0.375, 0.748, 0.3749, 0.7483, 0.3747, 0.7487, 0.3745, 0.749, 0.3743, 0.7493, 0.374, 0.7495, 0.3737, 0.7497, 0.3734, 0.7499, 0.373, 0.75, 0.3726, 0.75, 0.1274, 0.75, 0.127, 0.75, 0.1266, 0.7499, 0.1263, 0.7497, 0.126, 0.7495, 0.1257, 0.7493, 0.1255, 0.749, 0.1253, 0.7487, 0.1251, 0.7483, 0.125, 0.748, 0.125, 0.7476])
me_cube_001.use_remesh_fix_poles = True
me_cube_001.use_remesh_preserve_attributes = False
me_cube_001.update()

# ---- objects
ob_cube = bpy.data.objects.new('Cube', me_cube)
ob_cube_001 = bpy.data.objects.new('Cube.001', me_cube_001)

# ---- transforms, parenting, visibility, modifiers, constraints
ob_cube.location = (0.0, 0.0, 0.0)
ob_cube.scale = (0.05, 0.2, 0.25)
ob_cube.lock_rotations_4d = False
ob_cube.empty_display_type = 'ARROWS'
ob_cube.lineart.crease_threshold = 0.0
ob_cube_001.parent = ob_cube
ob_cube_001.matrix_parent_inverse = Matrix(((5.0, -0.0, 0.0, -0.0), (-0.0, 1.25, -0.0, 0.0), (0.0, -0.0, 1.0, -0.0), (-0.0, 0.0, -0.0, 1.0)))
ob_cube_001.location = (0.21, 0.0, 0.0)
ob_cube_001.scale = (0.01, 0.6, 0.6)

# ---- collection membership
col_collection.objects.link(ob_cube)
col_collection.objects.link(ob_cube_001)

# ---- scene / render settings (as saved in the file)
scene.frame_start = 1; scene.frame_end = 250; scene.frame_set(1)
scene.render.engine = 'BLENDER_EEVEE_NEXT'
scene.cycles.sampling_pattern = 'TABULATED_SOBOL'
scene.cycles.use_light_tree = False
scene.view_settings.view_transform = 'Filmic'
bpy.context.view_layer.update()

# ---- added for rendering (the .blend has no active camera and no usable light): camera, sun
cam_auto = bpy.data.cameras.new('AutoCamera')
cam_auto.lens = 50.0
cam_auto.sensor_width = 36.0
cam_auto.clip_end = 1000.0
ob_auto_camera = bpy.data.objects.new('AutoCamera', cam_auto)
scene.collection.objects.link(ob_auto_camera)
ob_auto_camera.location = (0.677971, -0.809387, 0.539591)
ob_auto_camera.rotation_euler = (1.09748, -7.21219e-08, 0.694738)
scene.camera = ob_auto_camera
light_auto_sun = bpy.data.lights.new('AutoSun', 'SUN')
light_auto_sun.energy = 3.0
light_auto_sun.angle = 0.0523599
ob_auto_sun = bpy.data.objects.new('AutoSun', light_auto_sun)
scene.collection.objects.link(ob_auto_sun)
ob_auto_sun.rotation_euler = (0.872665, 0.174533, 0.523599)
bpy.context.view_layer.update()

